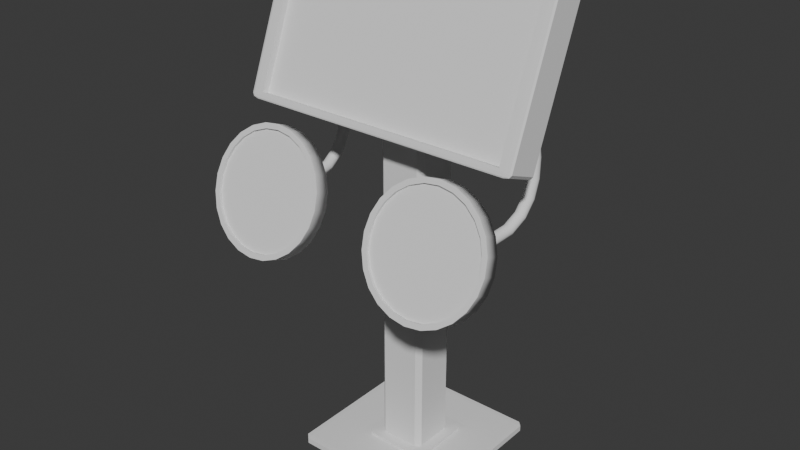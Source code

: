 # Source: ButtonHolder.blend  (saved by Blender 4.2.66; exported with 4.5.12 LTS)
import bpy
from mathutils import Matrix  # noqa: F401  (used for matrix-valued properties, if any)

bpy.ops.wm.read_factory_settings(use_empty=True)
scene = bpy.context.scene
scene.name = 'Scene'

# ---- collections
col_collection = bpy.data.collections.new('Collection'); scene.collection.children.link(col_collection)

# ---- world
world_world = bpy.data.worlds.new('World'); scene.world = world_world
world_world.use_nodes = True; world_world.node_tree.nodes.clear()
_N = world_world.node_tree.nodes; _L = world_world.node_tree.links
n0 = _N.new('ShaderNodeOutputWorld'); n0.name = 'World Output'; n0.location = (300, 300)
n1 = _N.new('ShaderNodeBackground'); n1.name = 'Background'; n1.location = (10, 300)
n1.inputs[0].default_value = (0.05088, 0.05088, 0.05088, 1.0)
_L.new(n1.outputs[0], n0.inputs[0])
n0.is_active_output = True
world_world.color = (0.05088, 0.05088, 0.05088)
world_world.sun_shadow_jitter_overblur = 0.0

# ---- meshes
me_cube_001 = bpy.data.meshes.new('Cube.001')
me_cube_001.from_pydata([(-0.1721, -0.1721, 0.0005493), (-0.1721, -0.1835, 0.0009977), (-0.1835, -0.1721, 0.0009977), (-0.07827, -0.06684, 0.01539), (-0.08971, -0.08971, 0.01494), (-0.06684, -0.07827, 0.01539), (-0.1721, 0.1721, 0.0005493), (-0.1835, 0.1721, 0.0009977), (-0.1721, 0.1835, 0.0009977), (-0.07827, 0.06684, 0.01539), (-0.06684, 0.07827, 0.01539), (-0.08971, 0.08971, 0.01494), (0.1721, -0.1721, 0.0005493), (0.1835, -0.1721, 0.0009977), (0.1721, -0.1835, 0.0009977), (0.07827, -0.06684, 0.01539), (0.06684, -0.07827, 0.01539), (0.08971, -0.08971, 0.01494), (0.1721, 0.1721, 0.0005493), (0.1721, 0.1835, 0.0009977), (0.1835, 0.1721, 0.0009977), (0.06684, 0.07827, 0.01539), (0.07827, 0.06684, 0.01539), (0.08971, 0.08971, 0.01494), (-0.1721, -0.1835, 0.01449), (-0.1721, -0.1721, 0.01494), (-0.1835, -0.1721, 0.01449), (-0.1721, 0.1721, 0.01494), (-0.1721, 0.1835, 0.01449), (-0.1835, 0.1721, 0.01449), (0.1721, 0.1721, 0.01494), (0.1835, 0.1721, 0.01449), (0.1721, 0.1835, 0.01449), (0.1721, -0.1721, 0.01494), (0.1721, -0.1835, 0.01449), (0.1835, -0.1721, 0.01449), (-0.0554, -0.04396, 0.02243), (-0.06684, -0.06684, 0.02198), (-0.04396, -0.0554, 0.02243), (-0.0554, 0.04396, 0.02243), (-0.04396, 0.0554, 0.02243), (-0.06684, 0.06684, 0.02198), (0.04396, 0.0554, 0.02243), (0.0554, 0.04396, 0.02243), (0.06684, 0.06684, 0.02198), (0.0554, -0.04396, 0.02243), (0.04396, -0.0554, 0.02243), (0.06684, -0.06684, 0.02198), (-0.07827, -0.06684, 0.02153), (-0.06684, -0.07827, 0.02153), (-0.06684, -0.06684, 0.02198), (-0.06684, 0.06684, 0.02198), (-0.06684, 0.07827, 0.02153), (-0.07827, 0.06684, 0.02153), (0.06684, 0.06684, 0.02198), (0.07827, 0.06684, 0.02153), (0.06684, 0.07827, 0.02153), (0.06684, -0.06684, 0.02198), (0.06684, -0.07827, 0.02153), (0.07827, -0.06684, 0.02153), (-0.0554, -0.04396, 0.8762), (-0.04396, -0.0554, 0.8762), (-0.04396, -0.04396, 0.8767), (-0.0554, 0.04396, 0.8762), (-0.04396, 0.04396, 0.8767), (-0.04396, 0.0554, 0.8762), (0.04396, 0.0554, 0.8762), (0.04396, 0.04396, 0.8767), (0.0554, 0.04396, 0.8762), (0.0554, -0.04396, 0.8762), (0.04396, -0.04396, 0.8767), (0.04396, -0.0554, 0.8762), (-0.3155, -0.1455, 0.8137), (-0.3035, -0.1415, 0.8294), (-0.3321, -0.1421, 0.8223), (-0.3155, -0.1458, 0.8167), (-0.3251, -0.1452, 0.8177), (-0.3273, -0.1434, 0.8229), (-0.3273, -0.1445, 0.8162), (-0.3035, -0.01578, 1.147), (-0.3155, -0.008002, 1.161), (-0.3321, -0.01144, 1.152), (-0.3155, -0.01031, 1.159), (-0.3251, -0.01052, 1.158), (-0.3273, -0.009009, 1.159), (-0.3273, -0.01274, 1.153), (-0.1865, -0.03837, 0.8285), (-0.1699, -0.04181, 0.8198), (-0.1795, -0.047, 0.8166), (-0.1991, -0.04251, 0.8269), (-0.1816, -0.04081, 0.8223), (-0.1849, -0.04288, 0.822), (-0.1747, -0.04408, 0.8192), (-0.1908, -0.04483, 0.8206), (-0.1902, -0.04058, 0.8277), (-0.1865, 0.03198, 1.006), (-0.1991, 0.03108, 1.013), (-0.177, 0.03563, 1.024), (-0.1699, 0.03542, 1.015), (-0.1902, 0.0314, 1.01), (-0.1844, 0.03359, 1.015), (-0.1891, 0.03381, 1.018), (-0.1734, 0.03473, 1.018), (-0.1816, 0.03442, 1.012), (0.3155, -0.1455, 0.8137), (0.3321, -0.1421, 0.8223), (0.3035, -0.1415, 0.8294), (0.3273, -0.1445, 0.8162), (0.3251, -0.1452, 0.8177), (0.3273, -0.1434, 0.8229), (0.3155, -0.1458, 0.8167), (0.3155, -0.008002, 1.161), (0.3035, -0.01578, 1.147), (0.3321, -0.01144, 1.152), (0.3155, -0.01031, 1.159), (0.3251, -0.01052, 1.158), (0.3273, -0.01274, 1.153), (0.3273, -0.009009, 1.159), (0.1699, -0.04181, 0.8198), (0.1865, -0.03837, 0.8285), (0.1991, -0.04251, 0.8269), (0.1795, -0.047, 0.8166), (0.1816, -0.04081, 0.8223), (0.1849, -0.04288, 0.822), (0.1902, -0.04058, 0.8277), (0.1908, -0.04483, 0.8206), (0.1747, -0.04408, 0.8192), (0.1699, 0.03542, 1.015), (0.177, 0.03563, 1.024), (0.1991, 0.03108, 1.013), (0.1865, 0.03198, 1.006), (0.1734, 0.03473, 1.018), (0.1844, 0.03359, 1.015), (0.1891, 0.03381, 1.018), (0.1902, 0.0314, 1.01), (0.1816, 0.03442, 1.012), (-0.3155, 0.06193, 1.133), (-0.3031, 0.06174, 1.125), (-0.3196, 0.05604, 1.11), (-0.3321, 0.05849, 1.125), (-0.3093, 0.06263, 1.131), (-0.323, 0.06114, 1.127), (-0.3124, 0.05934, 1.118), (-0.3284, 0.05739, 1.117), (-0.3273, 0.06092, 1.131), (-0.3155, -0.07562, 0.786), (-0.3321, -0.07218, 0.7947), (-0.3196, -0.06747, 0.7977), (-0.2925, -0.0704, 0.7892), (-0.3273, -0.07461, 0.7885), (-0.3213, -0.07228, 0.7893), (-0.3284, -0.06969, 0.7961), (-0.3075, -0.06901, 0.7923), (-0.304, -0.07333, 0.7866), (0.2925, -0.0704, 0.7892), (0.3196, -0.06747, 0.7977), (0.3321, -0.07218, 0.7947), (0.3155, -0.07562, 0.786), (0.3075, -0.06901, 0.7923), (0.3213, -0.07228, 0.7893), (0.3284, -0.06969, 0.7961), (0.3273, -0.07461, 0.7885), (0.304, -0.07333, 0.7866), (0.3031, 0.06174, 1.125), (0.3155, 0.06193, 1.133), (0.3321, 0.05849, 1.125), (0.3196, 0.05604, 1.11), (0.3093, 0.06263, 1.131), (0.323, 0.06114, 1.127), (0.3273, 0.06092, 1.131), (0.3284, 0.05739, 1.117), (0.3124, 0.05934, 1.118), (-0.1865, 0.1505, 0.9534), (-0.1699, 0.154, 0.9621), (-0.1699, 0.1523, 0.9526), (-0.1816, 0.153, 0.9595), (-0.1795, 0.1536, 0.9579), (-0.1699, 0.1542, 0.959), (-0.1816, 0.1518, 0.9528), (-0.1865, 0.08017, 0.7757), (-0.1699, 0.08198, 0.7749), (-0.1699, 0.07673, 0.767), (-0.1816, 0.08145, 0.7751), (-0.1795, 0.07923, 0.7702), (-0.1699, 0.07902, 0.769), (-0.1816, 0.07774, 0.7696), (0.1699, 0.07673, 0.767), (0.1699, 0.08198, 0.7749), (0.1865, 0.08017, 0.7757), (0.1699, 0.07902, 0.769), (0.1795, 0.07923, 0.7702), (0.1816, 0.08145, 0.7751), (0.1816, 0.07774, 0.7696), (0.1699, 0.154, 0.9621), (0.1865, 0.1505, 0.9534), (0.1699, 0.1523, 0.9526), (0.1816, 0.153, 0.9595), (0.1795, 0.1536, 0.9579), (0.1816, 0.1518, 0.9528), (0.1699, 0.1542, 0.959), (-0.3155, -0.1439, 0.8231), (-0.3155, -0.01328, 1.153), (0.3155, -0.01328, 1.153), (0.3155, -0.1439, 0.8231), (-0.3035, -0.1258, 0.8232), (-0.3035, -9.529e-05, 1.141), (0.3035, -9.529e-05, 1.141), (0.3035, -0.1258, 0.8232), (0.2083, -0.1585, 0.7839), (0.1714, -0.1603, 0.7794), (0.1369, -0.1654, 0.7661), (0.1073, -0.1737, 0.7449), (0.08465, -0.1844, 0.7174), (0.07039, -0.1969, 0.6853), (0.06552, -0.2103, 0.6508), (0.07039, -0.2237, 0.6164), (0.08465, -0.2362, 0.5843), (0.1073, -0.247, 0.5568), (0.1369, -0.2552, 0.5356), (0.1714, -0.2604, 0.5223), (0.2083, -0.2622, 0.5178), (0.2453, -0.2604, 0.5223), (0.2797, -0.2552, 0.5356), (0.3093, -0.247, 0.5568), (0.332, -0.2362, 0.5843), (0.3462, -0.2237, 0.6164), (0.3511, -0.2103, 0.6508), (0.3462, -0.1969, 0.6853), (0.332, -0.1844, 0.7174), (0.3093, -0.1737, 0.7449), (0.2797, -0.1654, 0.7661), (0.2453, -0.1603, 0.7794), (0.2083, -0.1939, 0.7847), (0.1745, -0.1955, 0.7805), (0.143, -0.2002, 0.7684), (0.1159, -0.2078, 0.749), (0.09515, -0.2176, 0.7238), (0.08209, -0.229, 0.6944), (0.07764, -0.2413, 0.6629), (0.08209, -0.2536, 0.6314), (0.09515, -0.265, 0.602), (0.1159, -0.2749, 0.5768), (0.143, -0.2824, 0.5575), (0.1745, -0.2871, 0.5453), (0.2083, -0.2888, 0.5412), (0.2421, -0.2871, 0.5453), (0.2736, -0.2824, 0.5575), (0.3007, -0.2749, 0.5768), (0.3215, -0.265, 0.602), (0.3345, -0.2536, 0.6314), (0.339, -0.2413, 0.6629), (0.3345, -0.229, 0.6944), (0.3215, -0.2176, 0.7238), (0.3007, -0.2078, 0.749), (0.2736, -0.2002, 0.7684), (0.2421, -0.1955, 0.7805), (0.1714, -0.1913, 0.7914), (0.2083, -0.1895, 0.796), (0.1369, -0.1964, 0.7781), (0.1073, -0.2047, 0.757), (0.08465, -0.2154, 0.7294), (0.07039, -0.2279, 0.6974), (0.06552, -0.2413, 0.6629), (0.07039, -0.2547, 0.6285), (0.08465, -0.2672, 0.5964), (0.1073, -0.278, 0.5688), (0.1369, -0.2862, 0.5477), (0.1714, -0.2914, 0.5344), (0.2083, -0.2932, 0.5299), (0.2453, -0.2914, 0.5344), (0.2797, -0.2862, 0.5477), (0.3093, -0.278, 0.5688), (0.332, -0.2672, 0.5964), (0.3462, -0.2547, 0.6285), (0.3511, -0.2413, 0.6629), (0.3462, -0.2279, 0.6974), (0.332, -0.2154, 0.7294), (0.3093, -0.2047, 0.757), (0.2797, -0.1964, 0.7781), (0.2453, -0.1913, 0.7914), (0.1745, -0.1896, 0.7782), (0.2083, -0.1879, 0.7824), (0.143, -0.1943, 0.766), (0.1159, -0.2018, 0.7467), (0.09515, -0.2117, 0.7215), (0.08209, -0.2231, 0.6921), (0.07764, -0.2354, 0.6606), (0.08209, -0.2476, 0.6291), (0.09515, -0.2591, 0.5997), (0.1159, -0.2689, 0.5745), (0.143, -0.2764, 0.5552), (0.1745, -0.2812, 0.543), (0.2083, -0.2828, 0.5388), (0.2421, -0.2812, 0.543), (0.2736, -0.2764, 0.5552), (0.3007, -0.2689, 0.5745), (0.3215, -0.2591, 0.5997), (0.3345, -0.2476, 0.6291), (0.339, -0.2354, 0.6606), (0.3345, -0.2231, 0.6921), (0.3215, -0.2117, 0.7215), (0.3007, -0.2018, 0.7467), (0.2736, -0.1943, 0.766), (0.2421, -0.1896, 0.7782), (-0.2083, -0.1585, 0.7839), (-0.1714, -0.1603, 0.7794), (-0.1369, -0.1654, 0.7661), (-0.1073, -0.1737, 0.7449), (-0.08465, -0.1844, 0.7174), (-0.07039, -0.1969, 0.6853), (-0.06552, -0.2103, 0.6508), (-0.07039, -0.2237, 0.6164), (-0.08465, -0.2362, 0.5843), (-0.1073, -0.247, 0.5568), (-0.1369, -0.2552, 0.5356), (-0.1714, -0.2604, 0.5223), (-0.2083, -0.2622, 0.5178), (-0.2453, -0.2604, 0.5223), (-0.2797, -0.2552, 0.5356), (-0.3093, -0.247, 0.5568), (-0.332, -0.2362, 0.5843), (-0.3462, -0.2237, 0.6164), (-0.3511, -0.2103, 0.6508), (-0.3462, -0.1969, 0.6853), (-0.332, -0.1844, 0.7174), (-0.3093, -0.1737, 0.7449), (-0.2797, -0.1654, 0.7661), (-0.2453, -0.1603, 0.7794), (-0.2083, -0.1939, 0.7847), (-0.1745, -0.1955, 0.7805), (-0.143, -0.2002, 0.7684), (-0.1159, -0.2078, 0.749), (-0.09515, -0.2176, 0.7238), (-0.08209, -0.229, 0.6944), (-0.07764, -0.2413, 0.6629), (-0.08209, -0.2536, 0.6314), (-0.09515, -0.265, 0.602), (-0.1159, -0.2749, 0.5768), (-0.143, -0.2824, 0.5575), (-0.1745, -0.2871, 0.5453), (-0.2083, -0.2888, 0.5412), (-0.2421, -0.2871, 0.5453), (-0.2736, -0.2824, 0.5575), (-0.3007, -0.2749, 0.5768), (-0.3215, -0.265, 0.602), (-0.3345, -0.2536, 0.6314), (-0.339, -0.2413, 0.6629), (-0.3345, -0.229, 0.6944), (-0.3215, -0.2176, 0.7238), (-0.3007, -0.2078, 0.749), (-0.2736, -0.2002, 0.7684), (-0.2421, -0.1955, 0.7805), (-0.1714, -0.1913, 0.7914), (-0.2083, -0.1895, 0.796), (-0.1369, -0.1964, 0.7781), (-0.1073, -0.2047, 0.757), (-0.08465, -0.2154, 0.7294), (-0.07039, -0.2279, 0.6974), (-0.06552, -0.2413, 0.6629), (-0.07039, -0.2547, 0.6285), (-0.08465, -0.2672, 0.5964), (-0.1073, -0.278, 0.5688), (-0.1369, -0.2862, 0.5477), (-0.1714, -0.2914, 0.5344), (-0.2083, -0.2932, 0.5299), (-0.2453, -0.2914, 0.5344), (-0.2797, -0.2862, 0.5477), (-0.3093, -0.278, 0.5688), (-0.332, -0.2672, 0.5964), (-0.3462, -0.2547, 0.6285), (-0.3511, -0.2413, 0.6629), (-0.3462, -0.2279, 0.6974), (-0.332, -0.2154, 0.7294), (-0.3093, -0.2047, 0.757), (-0.2797, -0.1964, 0.7781), (-0.2453, -0.1913, 0.7914), (-0.1745, -0.1896, 0.7782), (-0.2083, -0.1879, 0.7824), (-0.143, -0.1943, 0.766), (-0.1159, -0.2018, 0.7467), (-0.09515, -0.2117, 0.7215), (-0.08209, -0.2231, 0.6921), (-0.07764, -0.2354, 0.6606), (-0.08209, -0.2476, 0.6291), (-0.09515, -0.2591, 0.5997), (-0.1159, -0.2689, 0.5745), (-0.143, -0.2764, 0.5552), (-0.1745, -0.2812, 0.543), (-0.2083, -0.2828, 0.5388), (-0.2421, -0.2812, 0.543), (-0.2736, -0.2764, 0.5552), (-0.3007, -0.2689, 0.5745), (-0.3215, -0.2591, 0.5997), (-0.3345, -0.2476, 0.6291), (-0.339, -0.2354, 0.6606), (-0.3345, -0.2231, 0.6921), (-0.3215, -0.2117, 0.7215), (-0.3007, -0.2018, 0.7467), (-0.2736, -0.1943, 0.766), (-0.2421, -0.1896, 0.7782), (0.1796, 0.06795, 0.9104), (0.1781, 0.0634, 0.9152), (0.1765, 0.05706, 0.9169), (0.1754, 0.05064, 0.9152), (0.1749, 0.04585, 0.9104), (0.1753, 0.04397, 0.904), (0.1765, 0.04552, 0.8975), (0.178, 0.05007, 0.8928), (0.1796, 0.05641, 0.891), (0.1807, 0.06283, 0.8928), (0.1812, 0.06762, 0.8975), (0.1807, 0.06949, 0.904), (0.2049, 0.06511, 0.9046), (0.2071, 0.06009, 0.9085), (0.2077, 0.05349, 0.9098), (0.2065, 0.04707, 0.9081), (0.2038, 0.04256, 0.9038), (0.2004, 0.04117, 0.8981), (0.1972, 0.04326, 0.8926), (0.195, 0.04828, 0.8886), (0.1944, 0.05489, 0.8874), (0.1956, 0.06131, 0.8891), (0.1983, 0.06582, 0.8933), (0.2017, 0.06721, 0.899), (0.2245, 0.06683, 0.883), (0.2286, 0.06188, 0.8851), (0.2301, 0.05532, 0.8855), (0.2287, 0.04889, 0.8839), (0.2247, 0.04433, 0.8809), (0.2193, 0.04285, 0.8773), (0.2137, 0.04485, 0.8739), (0.2097, 0.04979, 0.8718), (0.2081, 0.05636, 0.8714), (0.2095, 0.06278, 0.873), (0.2135, 0.06735, 0.876), (0.219, 0.06883, 0.8796), (0.2387, 0.07044, 0.8504), (0.2433, 0.06559, 0.8515), (0.245, 0.05906, 0.8514), (0.2434, 0.0526, 0.8503), (0.239, 0.04793, 0.8484), (0.2328, 0.04632, 0.8461), (0.2266, 0.04818, 0.8442), (0.222, 0.05303, 0.8431), (0.2203, 0.05956, 0.8431), (0.2219, 0.06602, 0.8443), (0.2264, 0.07068, 0.8462), (0.2325, 0.0723, 0.8484), (0.2486, 0.07344, 0.8104), (0.2533, 0.06862, 0.8111), (0.255, 0.06208, 0.8112), (0.2532, 0.05558, 0.8106), (0.2485, 0.05086, 0.8096), (0.2421, 0.04919, 0.8083), (0.2357, 0.051, 0.8071), (0.231, 0.05582, 0.8064), (0.2294, 0.06236, 0.8063), (0.2311, 0.06886, 0.8069), (0.2358, 0.07358, 0.8079), (0.2422, 0.07526, 0.8092), (0.2547, 0.07339, 0.7665), (0.2594, 0.06857, 0.7673), (0.261, 0.06204, 0.7678), (0.2592, 0.05555, 0.7681), (0.2543, 0.05085, 0.7679), (0.2478, 0.04918, 0.7673), (0.2413, 0.051, 0.7666), (0.2367, 0.05582, 0.7658), (0.2351, 0.06235, 0.7652), (0.2369, 0.06884, 0.765), (0.2418, 0.07355, 0.7652), (0.2483, 0.07521, 0.7657), (0.2576, 0.06773, 0.722), (0.2622, 0.06297, 0.7232), (0.2638, 0.05658, 0.7248), (0.2618, 0.05026, 0.7261), (0.2569, 0.04571, 0.727), (0.2504, 0.04415, 0.7272), (0.2439, 0.04599, 0.7265), (0.2393, 0.05074, 0.7253), (0.2377, 0.05713, 0.7238), (0.2396, 0.06345, 0.7224), (0.2446, 0.068, 0.7215), (0.2511, 0.06957, 0.7214), (0.2576, 0.05357, 0.6803), (0.2622, 0.04915, 0.6825), (0.2637, 0.0433, 0.6855), (0.2618, 0.0376, 0.6885), (0.2569, 0.03356, 0.6908), (0.2503, 0.03227, 0.6917), (0.2439, 0.03408, 0.691), (0.2392, 0.0385, 0.6888), (0.2377, 0.04434, 0.6858), (0.2396, 0.05005, 0.6828), (0.2445, 0.05409, 0.6805), (0.2511, 0.05538, 0.6796), (0.255, 0.02778, 0.6456), (0.2597, 0.02429, 0.649), (0.2614, 0.01985, 0.6538), (0.2596, 0.01563, 0.6587), (0.2548, 0.01278, 0.6625), (0.2483, 0.01206, 0.6641), (0.2418, 0.01366, 0.6632), (0.2371, 0.01715, 0.6598), (0.2354, 0.02159, 0.655), (0.2372, 0.02581, 0.6501), (0.242, 0.02866, 0.6463), (0.2485, 0.02938, 0.6446), (0.2504, -0.0119, 0.623), (0.2553, -0.01384, 0.6272), (0.2572, -0.01604, 0.6333), (0.2557, -0.01791, 0.6396), (0.2511, -0.01896, 0.6444), (0.2446, -0.01891, 0.6465), (0.2381, -0.01776, 0.6453), (0.2332, -0.01582, 0.641), (0.2313, -0.01363, 0.6349), (0.2328, -0.01175, 0.6286), (0.2374, -0.0107, 0.6238), (0.2438, -0.01075, 0.6217), (0.2444, -0.06624, 0.6168), (0.2494, -0.0666, 0.6213), (0.2516, -0.06658, 0.6277), (0.2503, -0.0662, 0.6343), (0.2459, -0.06555, 0.6394), (0.2396, -0.06481, 0.6415), (0.233, -0.06417, 0.6402), (0.2279, -0.06382, 0.6358), (0.2257, -0.06384, 0.6294), (0.227, -0.06422, 0.6227), (0.2314, -0.06487, 0.6177), (0.2378, -0.06561, 0.6155), (0.2376, -0.1365, 0.63), (0.2428, -0.1358, 0.6343), (0.2451, -0.1342, 0.6404), (0.2439, -0.1322, 0.6468), (0.2396, -0.1304, 0.6517), (0.2333, -0.1293, 0.6538), (0.2267, -0.129, 0.6525), (0.2215, -0.1298, 0.6482), (0.2192, -0.1314, 0.6421), (0.2203, -0.1333, 0.6357), (0.2246, -0.1352, 0.6309), (0.231, -0.1363, 0.6288), (0.2304, -0.2254, 0.6655), (0.2356, -0.2239, 0.6694), (0.2381, -0.2213, 0.6752), (0.237, -0.2184, 0.6812), (0.2328, -0.2158, 0.6858), (0.2265, -0.2144, 0.6878), (0.2198, -0.2145, 0.6866), (0.2146, -0.216, 0.6826), (0.2122, -0.2186, 0.6769), (0.2132, -0.2216, 0.6709), (0.2175, -0.2241, 0.6663), (0.2238, -0.2255, 0.6643), (-0.1796, 0.06795, 0.9104), (-0.1781, 0.0634, 0.9152), (-0.1765, 0.05706, 0.9169), (-0.1754, 0.05064, 0.9152), (-0.1749, 0.04585, 0.9104), (-0.1753, 0.04397, 0.904), (-0.1765, 0.04552, 0.8975), (-0.178, 0.05007, 0.8928), (-0.1796, 0.05641, 0.891), (-0.1807, 0.06283, 0.8928), (-0.1812, 0.06762, 0.8975), (-0.1807, 0.06949, 0.904), (-0.2049, 0.06511, 0.9046), (-0.2071, 0.06009, 0.9085), (-0.2077, 0.05349, 0.9098), (-0.2065, 0.04707, 0.9081), (-0.2038, 0.04256, 0.9038), (-0.2004, 0.04117, 0.8981), (-0.1972, 0.04326, 0.8926), (-0.195, 0.04828, 0.8886), (-0.1944, 0.05489, 0.8874), (-0.1956, 0.06131, 0.8891), (-0.1983, 0.06582, 0.8933), (-0.2017, 0.06721, 0.899), (-0.2245, 0.06683, 0.883), (-0.2286, 0.06188, 0.8851), (-0.2301, 0.05532, 0.8855), (-0.2287, 0.04889, 0.8839), (-0.2247, 0.04433, 0.8809), (-0.2193, 0.04285, 0.8773), (-0.2137, 0.04485, 0.8739), (-0.2097, 0.04979, 0.8718), (-0.2081, 0.05636, 0.8714), (-0.2095, 0.06278, 0.873), (-0.2135, 0.06735, 0.876), (-0.219, 0.06883, 0.8796), (-0.2387, 0.07044, 0.8504), (-0.2433, 0.06559, 0.8515), (-0.245, 0.05906, 0.8514), (-0.2434, 0.0526, 0.8503), (-0.239, 0.04793, 0.8484), (-0.2328, 0.04632, 0.8461), (-0.2266, 0.04818, 0.8442), (-0.222, 0.05303, 0.8431), (-0.2203, 0.05956, 0.8431), (-0.2219, 0.06602, 0.8443), (-0.2264, 0.07068, 0.8462), (-0.2325, 0.0723, 0.8484), (-0.2486, 0.07344, 0.8104), (-0.2533, 0.06862, 0.8111), (-0.255, 0.06208, 0.8112), (-0.2532, 0.05558, 0.8106), (-0.2485, 0.05086, 0.8096), (-0.2421, 0.04919, 0.8083), (-0.2357, 0.051, 0.8071), (-0.231, 0.05582, 0.8064), (-0.2294, 0.06236, 0.8063), (-0.2311, 0.06886, 0.8069), (-0.2358, 0.07358, 0.8079), (-0.2422, 0.07526, 0.8092), (-0.2547, 0.07339, 0.7665), (-0.2594, 0.06857, 0.7673), (-0.261, 0.06204, 0.7678), (-0.2592, 0.05555, 0.7681), (-0.2543, 0.05085, 0.7679), (-0.2478, 0.04918, 0.7673), (-0.2413, 0.051, 0.7666), (-0.2367, 0.05582, 0.7658), (-0.2351, 0.06235, 0.7652), (-0.2369, 0.06884, 0.765), (-0.2418, 0.07355, 0.7652), (-0.2483, 0.07521, 0.7657), (-0.2576, 0.06773, 0.722), (-0.2622, 0.06297, 0.7232), (-0.2638, 0.05658, 0.7248), (-0.2618, 0.05026, 0.7261), (-0.2569, 0.04571, 0.727), (-0.2504, 0.04415, 0.7272), (-0.2439, 0.04599, 0.7265), (-0.2393, 0.05074, 0.7253), (-0.2377, 0.05713, 0.7238), (-0.2396, 0.06345, 0.7224), (-0.2446, 0.068, 0.7215), (-0.2511, 0.06957, 0.7214), (-0.2576, 0.05357, 0.6803), (-0.2622, 0.04915, 0.6825), (-0.2637, 0.0433, 0.6855), (-0.2618, 0.0376, 0.6885), (-0.2569, 0.03356, 0.6908), (-0.2503, 0.03227, 0.6917), (-0.2439, 0.03408, 0.691), (-0.2392, 0.0385, 0.6888), (-0.2377, 0.04434, 0.6858), (-0.2396, 0.05005, 0.6828), (-0.2445, 0.05409, 0.6805), (-0.2511, 0.05538, 0.6796), (-0.255, 0.02778, 0.6456), (-0.2597, 0.02429, 0.649), (-0.2614, 0.01985, 0.6538), (-0.2596, 0.01563, 0.6587), (-0.2548, 0.01278, 0.6625), (-0.2483, 0.01206, 0.6641), (-0.2418, 0.01366, 0.6632), (-0.2371, 0.01715, 0.6598), (-0.2354, 0.02159, 0.655), (-0.2372, 0.02581, 0.6501), (-0.242, 0.02866, 0.6463), (-0.2485, 0.02938, 0.6446), (-0.2504, -0.0119, 0.623), (-0.2553, -0.01384, 0.6272), (-0.2572, -0.01604, 0.6333), (-0.2557, -0.01791, 0.6396), (-0.2511, -0.01896, 0.6444), (-0.2446, -0.01891, 0.6465), (-0.2381, -0.01776, 0.6453), (-0.2332, -0.01582, 0.641), (-0.2313, -0.01363, 0.6349), (-0.2328, -0.01175, 0.6286), (-0.2374, -0.0107, 0.6238), (-0.2438, -0.01075, 0.6217), (-0.2444, -0.06624, 0.6168), (-0.2494, -0.0666, 0.6213), (-0.2516, -0.06658, 0.6277), (-0.2503, -0.0662, 0.6343), (-0.2459, -0.06555, 0.6394), (-0.2396, -0.06481, 0.6415), (-0.233, -0.06417, 0.6402), (-0.2279, -0.06382, 0.6358), (-0.2257, -0.06384, 0.6294), (-0.227, -0.06422, 0.6227), (-0.2314, -0.06487, 0.6177), (-0.2378, -0.06561, 0.6155), (-0.2376, -0.1365, 0.63), (-0.2428, -0.1358, 0.6343), (-0.2451, -0.1342, 0.6404), (-0.2439, -0.1322, 0.6468), (-0.2396, -0.1304, 0.6517), (-0.2333, -0.1293, 0.6538), (-0.2267, -0.129, 0.6525), (-0.2215, -0.1298, 0.6482), (-0.2192, -0.1314, 0.6421), (-0.2203, -0.1333, 0.6357), (-0.2246, -0.1352, 0.6309), (-0.231, -0.1363, 0.6288), (-0.2304, -0.2254, 0.6655), (-0.2356, -0.2239, 0.6694), (-0.2381, -0.2213, 0.6752), (-0.237, -0.2184, 0.6812), (-0.2328, -0.2158, 0.6858), (-0.2265, -0.2144, 0.6878), (-0.2198, -0.2145, 0.6866), (-0.2146, -0.216, 0.6826), (-0.2122, -0.2186, 0.6769), (-0.2132, -0.2216, 0.6709), (-0.2175, -0.2241, 0.6663), (-0.2238, -0.2255, 0.6643)], [], [(14, 34, 24, 1), (21, 10, 52, 56), (15, 22, 55, 59), (9, 3, 48, 53), (2, 26, 29, 7), (17, 4, 25, 33), (5, 16, 58, 49), (20, 31, 35, 13), (37, 41, 51, 50), (8, 28, 32, 19), (42, 40, 65, 66), (11, 23, 30, 27), (23, 17, 33, 30), (4, 11, 27, 25), (38, 46, 71, 61), (45, 43, 68, 69), (67, 64, 62, 70), (39, 36, 60, 63), (47, 37, 50, 57), (41, 44, 54, 51), (44, 47, 57, 54), (0, 1, 2), (3, 4, 5), (6, 7, 8), (9, 10, 11), (12, 13, 14), (15, 16, 17), (18, 19, 20), (21, 22, 23), (24, 25, 26), (27, 28, 29), (30, 31, 32), (33, 34, 35), (36, 37, 38), (39, 40, 41), (42, 43, 44), (45, 46, 47), (48, 49, 50), (51, 52, 53), (54, 55, 56), (57, 58, 59), (60, 61, 62), (63, 64, 65), (66, 67, 68), (69, 70, 71), (6, 0, 2, 7), (1, 24, 26, 2), (25, 27, 29, 26), (28, 8, 7, 29), (18, 6, 8, 19), (27, 30, 32, 28), (31, 20, 19, 32), (12, 18, 20, 13), (30, 33, 35, 31), (34, 14, 13, 35), (0, 12, 14, 1), (33, 25, 24, 34), (3, 9, 11, 4), (10, 21, 23, 11), (22, 15, 17, 23), (16, 5, 4, 17), (50, 51, 53, 48), (51, 54, 56, 52), (54, 57, 59, 55), (57, 50, 49, 58), (15, 59, 58, 16), (48, 3, 5, 49), (9, 53, 52, 10), (55, 22, 21, 56), (36, 39, 41, 37), (40, 42, 44, 41), (43, 45, 47, 44), (46, 38, 37, 47), (62, 64, 63, 60), (64, 67, 66, 65), (67, 70, 69, 68), (70, 62, 61, 71), (38, 61, 60, 36), (65, 40, 39, 63), (45, 69, 71, 46), (68, 43, 42, 66), (6, 18, 12, 0), (112, 79, 205, 206), (180, 174, 195, 187), (120, 129, 166, 155), (164, 136, 80, 111), (74, 81, 139, 146), (86, 95, 172, 179), (118, 87, 181, 186), (96, 89, 147, 138), (156, 165, 113, 105), (130, 119, 188, 194), (98, 127, 193, 173), (128, 97, 137, 163), (88, 121, 154, 148), (72, 75, 76, 78), (200, 77, 76, 75), (74, 78, 76, 77), (201, 82, 83, 85), (80, 84, 83, 82), (81, 85, 83, 84), (86, 90, 91, 94), (87, 92, 91, 90), (88, 93, 91, 92), (89, 94, 91, 93), (95, 99, 100, 103), (96, 101, 100, 99), (97, 102, 100, 101), (98, 103, 100, 102), (104, 107, 108, 110), (105, 109, 108, 107), (203, 110, 108, 109), (111, 114, 115, 117), (202, 116, 115, 114), (113, 117, 115, 116), (118, 122, 123, 126), (119, 124, 123, 122), (120, 125, 123, 124), (121, 126, 123, 125), (127, 131, 132, 135), (128, 133, 132, 131), (129, 134, 132, 133), (130, 135, 132, 134), (136, 140, 141, 144), (137, 142, 141, 140), (138, 143, 141, 142), (139, 144, 141, 143), (145, 149, 150, 153), (146, 151, 150, 149), (147, 152, 150, 151), (148, 153, 150, 152), (154, 158, 159, 162), (155, 160, 159, 158), (156, 161, 159, 160), (157, 162, 159, 161), (163, 167, 168, 171), (164, 169, 168, 167), (165, 170, 168, 169), (166, 171, 168, 170), (172, 175, 176, 178), (173, 177, 176, 175), (174, 178, 176, 177), (179, 182, 183, 185), (180, 184, 183, 182), (181, 185, 183, 184), (186, 189, 190, 192), (187, 191, 190, 189), (188, 192, 190, 191), (193, 196, 197, 199), (194, 198, 197, 196), (195, 199, 197, 198), (145, 72, 78, 149), (149, 78, 74, 146), (200, 201, 85, 77), (77, 85, 81, 74), (80, 136, 144, 84), (84, 144, 139, 81), (138, 147, 151, 143), (143, 151, 146, 139), (157, 145, 153, 162), (162, 153, 148, 154), (136, 164, 167, 140), (140, 167, 163, 137), (165, 156, 160, 170), (170, 160, 155, 166), (104, 157, 161, 107), (107, 161, 156, 105), (164, 111, 117, 169), (169, 117, 113, 165), (202, 203, 109, 116), (116, 109, 105, 113), (72, 104, 110, 75), (75, 110, 203, 200), (111, 80, 82, 114), (114, 82, 201, 202), (95, 86, 94, 99), (99, 94, 89, 96), (121, 88, 92, 126), (126, 92, 87, 118), (97, 128, 131, 102), (102, 131, 127, 98), (129, 120, 124, 134), (134, 124, 119, 130), (137, 97, 101, 142), (142, 101, 96, 138), (88, 148, 152, 93), (93, 152, 147, 89), (120, 155, 158, 125), (125, 158, 154, 121), (166, 129, 133, 171), (171, 133, 128, 163), (174, 180, 182, 178), (178, 182, 179, 172), (186, 181, 184, 189), (189, 184, 180, 187), (173, 193, 199, 177), (177, 199, 195, 174), (194, 188, 191, 198), (198, 191, 187, 195), (118, 186, 192, 122), (122, 192, 188, 119), (193, 127, 135, 196), (196, 135, 130, 194), (86, 179, 185, 90), (90, 185, 181, 87), (172, 95, 103, 175), (175, 103, 98, 173), (145, 157, 104, 72), (73, 79, 201, 200), (112, 106, 203, 202), (106, 73, 200, 203), (79, 112, 202, 201), (207, 206, 205, 204), (106, 112, 206, 207), (73, 106, 207, 204), (79, 73, 204, 205), (220, 268, 267, 219), (213, 261, 260, 212), (228, 276, 275, 227), (221, 269, 268, 220), (214, 262, 261, 213), (229, 277, 276, 228), (222, 270, 269, 221), (215, 263, 262, 214), (230, 278, 277, 229), (223, 271, 270, 222), (216, 264, 263, 215), (231, 279, 278, 230), (209, 256, 257, 208), (224, 272, 271, 223), (217, 265, 264, 216), (208, 257, 279, 231), (210, 258, 256, 209), (225, 273, 272, 224), (218, 266, 265, 217), (211, 259, 258, 210), (226, 274, 273, 225), (219, 267, 266, 218), (212, 260, 259, 211), (227, 275, 274, 226), (237, 285, 284, 236), (232, 257, 256, 233), (233, 256, 258, 234), (234, 258, 259, 235), (235, 259, 260, 236), (236, 260, 261, 237), (237, 261, 262, 238), (238, 262, 263, 239), (239, 263, 264, 240), (240, 264, 265, 241), (241, 265, 266, 242), (242, 266, 267, 243), (243, 267, 268, 244), (244, 268, 269, 245), (245, 269, 270, 246), (246, 270, 271, 247), (247, 271, 272, 248), (248, 272, 273, 249), (249, 273, 274, 250), (250, 274, 275, 251), (251, 275, 276, 252), (252, 276, 277, 253), (253, 277, 278, 254), (254, 278, 279, 255), (255, 279, 257, 232), (280, 282, 283, 284, 285, 286, 287, 288, 289, 290, 291, 292, 293, 294, 295, 296, 297, 298, 299, 300, 301, 302, 303, 281), (252, 300, 299, 251), (245, 293, 292, 244), (238, 286, 285, 237), (253, 301, 300, 252), (246, 294, 293, 245), (239, 287, 286, 238), (254, 302, 301, 253), (247, 295, 294, 246), (240, 288, 287, 239), (255, 303, 302, 254), (233, 280, 281, 232), (248, 296, 295, 247), (241, 289, 288, 240), (232, 281, 303, 255), (234, 282, 280, 233), (249, 297, 296, 248), (242, 290, 289, 241), (235, 283, 282, 234), (250, 298, 297, 249), (243, 291, 290, 242), (236, 284, 283, 235), (251, 299, 298, 250), (244, 292, 291, 243), (209, 208, 231, 230, 229, 228, 227, 226, 225, 224, 223, 222, 221, 220, 219, 218, 217, 216, 215, 214, 213, 212, 211, 210), (316, 315, 363, 364), (309, 308, 356, 357), (324, 323, 371, 372), (317, 316, 364, 365), (310, 309, 357, 358), (325, 324, 372, 373), (318, 317, 365, 366), (311, 310, 358, 359), (326, 325, 373, 374), (319, 318, 366, 367), (312, 311, 359, 360), (327, 326, 374, 375), (305, 304, 353, 352), (320, 319, 367, 368), (313, 312, 360, 361), (304, 327, 375, 353), (306, 305, 352, 354), (321, 320, 368, 369), (314, 313, 361, 362), (307, 306, 354, 355), (322, 321, 369, 370), (315, 314, 362, 363), (308, 307, 355, 356), (323, 322, 370, 371), (333, 332, 380, 381), (328, 329, 352, 353), (329, 330, 354, 352), (330, 331, 355, 354), (331, 332, 356, 355), (332, 333, 357, 356), (333, 334, 358, 357), (334, 335, 359, 358), (335, 336, 360, 359), (336, 337, 361, 360), (337, 338, 362, 361), (338, 339, 363, 362), (339, 340, 364, 363), (340, 341, 365, 364), (341, 342, 366, 365), (342, 343, 367, 366), (343, 344, 368, 367), (344, 345, 369, 368), (345, 346, 370, 369), (346, 347, 371, 370), (347, 348, 372, 371), (348, 349, 373, 372), (349, 350, 374, 373), (350, 351, 375, 374), (351, 328, 353, 375), (376, 377, 399, 398, 397, 396, 395, 394, 393, 392, 391, 390, 389, 388, 387, 386, 385, 384, 383, 382, 381, 380, 379, 378), (348, 347, 395, 396), (341, 340, 388, 389), (334, 333, 381, 382), (349, 348, 396, 397), (342, 341, 389, 390), (335, 334, 382, 383), (350, 349, 397, 398), (343, 342, 390, 391), (336, 335, 383, 384), (351, 350, 398, 399), (329, 328, 377, 376), (344, 343, 391, 392), (337, 336, 384, 385), (328, 351, 399, 377), (330, 329, 376, 378), (345, 344, 392, 393), (338, 337, 385, 386), (331, 330, 378, 379), (346, 345, 393, 394), (339, 338, 386, 387), (332, 331, 379, 380), (347, 346, 394, 395), (340, 339, 387, 388), (305, 306, 307, 308, 309, 310, 311, 312, 313, 314, 315, 316, 317, 318, 319, 320, 321, 322, 323, 324, 325, 326, 327, 304), (400, 412, 423, 411), (401, 413, 412, 400), (402, 414, 413, 401), (403, 415, 414, 402), (404, 416, 415, 403), (405, 417, 416, 404), (406, 418, 417, 405), (407, 419, 418, 406), (408, 420, 419, 407), (409, 421, 420, 408), (410, 422, 421, 409), (411, 423, 422, 410), (412, 424, 435, 423), (413, 425, 424, 412), (414, 426, 425, 413), (415, 427, 426, 414), (416, 428, 427, 415), (417, 429, 428, 416), (418, 430, 429, 417), (419, 431, 430, 418), (420, 432, 431, 419), (421, 433, 432, 420), (422, 434, 433, 421), (423, 435, 434, 422), (424, 436, 447, 435), (425, 437, 436, 424), (426, 438, 437, 425), (427, 439, 438, 426), (428, 440, 439, 427), (429, 441, 440, 428), (430, 442, 441, 429), (431, 443, 442, 430), (432, 444, 443, 431), (433, 445, 444, 432), (434, 446, 445, 433), (435, 447, 446, 434), (436, 448, 459, 447), (437, 449, 448, 436), (438, 450, 449, 437), (439, 451, 450, 438), (440, 452, 451, 439), (441, 453, 452, 440), (442, 454, 453, 441), (443, 455, 454, 442), (444, 456, 455, 443), (445, 457, 456, 444), (446, 458, 457, 445), (447, 459, 458, 446), (448, 460, 471, 459), (449, 461, 460, 448), (450, 462, 461, 449), (451, 463, 462, 450), (452, 464, 463, 451), (453, 465, 464, 452), (454, 466, 465, 453), (455, 467, 466, 454), (456, 468, 467, 455), (457, 469, 468, 456), (458, 470, 469, 457), (459, 471, 470, 458), (460, 472, 483, 471), (461, 473, 472, 460), (462, 474, 473, 461), (463, 475, 474, 462), (464, 476, 475, 463), (465, 477, 476, 464), (466, 478, 477, 465), (467, 479, 478, 466), (468, 480, 479, 467), (469, 481, 480, 468), (470, 482, 481, 469), (471, 483, 482, 470), (472, 484, 495, 483), (473, 485, 484, 472), (474, 486, 485, 473), (475, 487, 486, 474), (476, 488, 487, 475), (477, 489, 488, 476), (478, 490, 489, 477), (479, 491, 490, 478), (480, 492, 491, 479), (481, 493, 492, 480), (482, 494, 493, 481), (483, 495, 494, 482), (484, 496, 507, 495), (485, 497, 496, 484), (486, 498, 497, 485), (487, 499, 498, 486), (488, 500, 499, 487), (489, 501, 500, 488), (490, 502, 501, 489), (491, 503, 502, 490), (492, 504, 503, 491), (493, 505, 504, 492), (494, 506, 505, 493), (495, 507, 506, 494), (496, 508, 519, 507), (497, 509, 508, 496), (498, 510, 509, 497), (499, 511, 510, 498), (500, 512, 511, 499), (501, 513, 512, 500), (502, 514, 513, 501), (503, 515, 514, 502), (504, 516, 515, 503), (505, 517, 516, 504), (506, 518, 517, 505), (507, 519, 518, 506), (508, 520, 531, 519), (509, 521, 520, 508), (510, 522, 521, 509), (511, 523, 522, 510), (512, 524, 523, 511), (513, 525, 524, 512), (514, 526, 525, 513), (515, 527, 526, 514), (516, 528, 527, 515), (517, 529, 528, 516), (518, 530, 529, 517), (519, 531, 530, 518), (520, 532, 543, 531), (521, 533, 532, 520), (522, 534, 533, 521), (523, 535, 534, 522), (524, 536, 535, 523), (525, 537, 536, 524), (526, 538, 537, 525), (527, 539, 538, 526), (528, 540, 539, 527), (529, 541, 540, 528), (530, 542, 541, 529), (531, 543, 542, 530), (532, 544, 555, 543), (533, 545, 544, 532), (534, 546, 545, 533), (535, 547, 546, 534), (536, 548, 547, 535), (537, 549, 548, 536), (538, 550, 549, 537), (539, 551, 550, 538), (540, 552, 551, 539), (541, 553, 552, 540), (542, 554, 553, 541), (543, 555, 554, 542), (556, 567, 579, 568), (557, 556, 568, 569), (558, 557, 569, 570), (559, 558, 570, 571), (560, 559, 571, 572), (561, 560, 572, 573), (562, 561, 573, 574), (563, 562, 574, 575), (564, 563, 575, 576), (565, 564, 576, 577), (566, 565, 577, 578), (567, 566, 578, 579), (568, 579, 591, 580), (569, 568, 580, 581), (570, 569, 581, 582), (571, 570, 582, 583), (572, 571, 583, 584), (573, 572, 584, 585), (574, 573, 585, 586), (575, 574, 586, 587), (576, 575, 587, 588), (577, 576, 588, 589), (578, 577, 589, 590), (579, 578, 590, 591), (580, 591, 603, 592), (581, 580, 592, 593), (582, 581, 593, 594), (583, 582, 594, 595), (584, 583, 595, 596), (585, 584, 596, 597), (586, 585, 597, 598), (587, 586, 598, 599), (588, 587, 599, 600), (589, 588, 600, 601), (590, 589, 601, 602), (591, 590, 602, 603), (592, 603, 615, 604), (593, 592, 604, 605), (594, 593, 605, 606), (595, 594, 606, 607), (596, 595, 607, 608), (597, 596, 608, 609), (598, 597, 609, 610), (599, 598, 610, 611), (600, 599, 611, 612), (601, 600, 612, 613), (602, 601, 613, 614), (603, 602, 614, 615), (604, 615, 627, 616), (605, 604, 616, 617), (606, 605, 617, 618), (607, 606, 618, 619), (608, 607, 619, 620), (609, 608, 620, 621), (610, 609, 621, 622), (611, 610, 622, 623), (612, 611, 623, 624), (613, 612, 624, 625), (614, 613, 625, 626), (615, 614, 626, 627), (616, 627, 639, 628), (617, 616, 628, 629), (618, 617, 629, 630), (619, 618, 630, 631), (620, 619, 631, 632), (621, 620, 632, 633), (622, 621, 633, 634), (623, 622, 634, 635), (624, 623, 635, 636), (625, 624, 636, 637), (626, 625, 637, 638), (627, 626, 638, 639), (628, 639, 651, 640), (629, 628, 640, 641), (630, 629, 641, 642), (631, 630, 642, 643), (632, 631, 643, 644), (633, 632, 644, 645), (634, 633, 645, 646), (635, 634, 646, 647), (636, 635, 647, 648), (637, 636, 648, 649), (638, 637, 649, 650), (639, 638, 650, 651), (640, 651, 663, 652), (641, 640, 652, 653), (642, 641, 653, 654), (643, 642, 654, 655), (644, 643, 655, 656), (645, 644, 656, 657), (646, 645, 657, 658), (647, 646, 658, 659), (648, 647, 659, 660), (649, 648, 660, 661), (650, 649, 661, 662), (651, 650, 662, 663), (652, 663, 675, 664), (653, 652, 664, 665), (654, 653, 665, 666), (655, 654, 666, 667), (656, 655, 667, 668), (657, 656, 668, 669), (658, 657, 669, 670), (659, 658, 670, 671), (660, 659, 671, 672), (661, 660, 672, 673), (662, 661, 673, 674), (663, 662, 674, 675), (664, 675, 687, 676), (665, 664, 676, 677), (666, 665, 677, 678), (667, 666, 678, 679), (668, 667, 679, 680), (669, 668, 680, 681), (670, 669, 681, 682), (671, 670, 682, 683), (672, 671, 683, 684), (673, 672, 684, 685), (674, 673, 685, 686), (675, 674, 686, 687), (676, 687, 699, 688), (677, 676, 688, 689), (678, 677, 689, 690), (679, 678, 690, 691), (680, 679, 691, 692), (681, 680, 692, 693), (682, 681, 693, 694), (683, 682, 694, 695), (684, 683, 695, 696), (685, 684, 696, 697), (686, 685, 697, 698), (687, 686, 698, 699), (688, 699, 711, 700), (689, 688, 700, 701), (690, 689, 701, 702), (691, 690, 702, 703), (692, 691, 703, 704), (693, 692, 704, 705), (694, 693, 705, 706), (695, 694, 706, 707), (696, 695, 707, 708), (697, 696, 708, 709), (698, 697, 709, 710), (699, 698, 710, 711)])
me_cube_001.polygons.foreach_set('use_smooth', [0, 0, 0, 0, 0, 0, 0, 0, 0, 0, 0, 0, 0, 0, 0, 0, 0, 0, 0, 0, 0, 0, 0, 0, 0, 0, 0, 0, 0, 0, 0, 0, 0, 0, 0, 0, 0, 0, 0, 0, 0, 0, 0, 0, 0, 0, 0, 0, 0, 0, 0, 0, 0, 0, 0, 0, 0, 0, 0, 0, 0, 0, 0, 0, 0, 0, 0, 0, 0, 0, 0, 0, 0, 0, 0, 0, 0, 0, 0, 0, 0, 0, 0, 0, 0, 0, 0, 0, 0, 0, 0, 0, 0, 0, 0, 0, 0, 0, 0, 0, 0, 0, 0, 0, 0, 0, 0, 0, 0, 0, 0, 0, 0, 0, 0, 0, 0, 0, 0, 0, 0, 0, 0, 0, 0, 0, 0, 0, 0, 0, 0, 0, 0, 0, 0, 0, 0, 0, 0, 0, 0, 0, 0, 0, 0, 0, 0, 0, 0, 0, 0, 0, 0, 0, 0, 0, 0, 0, 0, 0, 0, 0, 0, 0, 0, 0, 0, 0, 0, 0, 0, 0, 0, 0, 0, 0, 0, 0, 0, 0, 0, 0, 0, 0, 0, 0, 0, 0, 0, 0, 0, 0, 0, 0, 0, 0, 0, 0, 0, 0, 0, 0, 0, 0, 0, 0, 0, 0, 0, 0, 0, 0, 0, 0, 0, 0, 1, 1, 1, 1, 1, 1, 1, 1, 1, 1, 1, 1, 1, 1, 1, 1, 1, 1, 1, 1, 1, 1, 1, 1, 1, 1, 1, 1, 1, 1, 1, 1, 1, 1, 1, 1, 1, 1, 1, 1, 1, 1, 1, 1, 1, 1, 1, 1, 1, 1, 1, 1, 1, 1, 1, 1, 1, 1, 1, 1, 1, 1, 1, 1, 1, 1, 1, 1, 1, 1, 1, 1, 1, 1, 1, 1, 1, 1, 1, 1, 1, 1, 1, 1, 1, 1, 1, 1, 1, 1, 1, 1, 1, 1, 1, 1, 1, 1, 1, 1, 1, 1, 1, 1, 1, 1, 1, 1, 1, 1, 1, 1, 1, 1, 1, 1, 1, 1, 1, 1, 1, 1, 1, 1, 1, 1, 1, 1, 1, 1, 1, 1, 1, 1, 1, 1, 1, 1, 1, 1, 1, 1, 1, 1, 1, 1, 1, 1, 1, 1, 1, 1, 1, 1, 1, 1, 1, 1, 1, 1, 1, 1, 1, 1, 1, 1, 1, 1, 1, 1, 1, 1, 1, 1, 1, 1, 1, 1, 1, 1, 1, 1, 1, 1, 1, 1, 1, 1, 1, 1, 1, 1, 1, 1, 1, 1, 1, 1, 1, 1, 1, 1, 1, 1, 1, 1, 1, 1, 1, 1, 1, 1, 1, 1, 1, 1, 1, 1, 1, 1, 1, 1, 1, 1, 1, 1, 1, 1, 1, 1, 1, 1, 1, 1, 1, 1, 1, 1, 1, 1, 1, 1, 1, 1, 1, 1, 1, 1, 1, 1, 1, 1, 1, 1, 1, 1, 1, 1, 1, 1, 1, 1, 1, 1, 1, 1, 1, 1, 1, 1, 1, 1, 1, 1, 1, 1, 1, 1, 1, 1, 1, 1, 1, 1, 1, 1, 1, 1, 1, 1, 1, 1, 1, 1, 1, 1, 1, 1, 1, 1, 1, 1, 1, 1, 1, 1, 1, 1, 1, 1, 1, 1, 1, 1, 1, 1, 1, 1, 1, 1, 1, 1, 1, 1, 1, 1, 1, 1, 1, 1, 1, 1, 1, 1, 1, 1, 1, 1, 1, 1, 1, 1, 1, 1, 1, 1, 1, 1, 1, 1, 1, 1, 1, 1, 1, 1, 1, 1, 1, 1, 1, 1, 1, 1, 1, 1, 1, 1, 1, 1, 1, 1, 1, 1, 1, 1, 1, 1, 1, 1, 1, 1, 1, 1, 1, 1, 1, 1, 1, 1, 1, 1, 1, 1, 1, 1, 1, 1, 1, 1, 1, 1, 1, 1, 1, 1, 1, 1, 1, 1, 1, 1, 1, 1, 1, 1, 1, 1, 1, 1, 1, 1, 1, 1, 1, 1, 1, 1, 1, 1, 1, 1, 1, 1, 1, 1])
_k = set([(232, 233), (232, 255), (233, 234), (234, 235), (235, 236), (236, 237), (237, 238), (238, 239), (239, 240), (240, 241), (241, 242), (242, 243), (243, 244), (244, 245), (245, 246), (246, 247), (247, 248), (248, 249), (249, 250), (250, 251), (251, 252), (252, 253), (253, 254), (254, 255), (256, 257), (256, 258), (257, 279), (258, 259), (259, 260), (260, 261), (261, 262), (262, 263), (263, 264), (264, 265), (265, 266), (266, 267), (267, 268), (268, 269), (269, 270), (270, 271), (271, 272), (272, 273), (273, 274), (274, 275), (275, 276), (276, 277), (277, 278), (278, 279), (280, 281), (280, 282), (281, 303), (282, 283), (283, 284), (284, 285), (285, 286), (286, 287), (287, 288), (288, 289), (289, 290), (290, 291), (291, 292), (292, 293), (293, 294), (294, 295), (295, 296), (296, 297), (297, 298), (298, 299), (299, 300), (300, 301), (301, 302), (302, 303), (328, 329), (328, 351), (329, 330), (330, 331), (331, 332), (332, 333), (333, 334), (334, 335), (335, 336), (336, 337), (337, 338), (338, 339), (339, 340), (340, 341), (341, 342), (342, 343), (343, 344), (344, 345), (345, 346), (346, 347), (347, 348), (348, 349), (349, 350), (350, 351), (352, 353), (352, 354), (353, 375), (354, 355), (355, 356), (356, 357), (357, 358), (358, 359), (359, 360), (360, 361), (361, 362), (362, 363), (363, 364), (364, 365), (365, 366), (366, 367), (367, 368), (368, 369), (369, 370), (370, 371), (371, 372), (372, 373), (373, 374), (374, 375), (376, 377), (376, 378), (377, 399), (378, 379), (379, 380), (380, 381), (381, 382), (382, 383), (383, 384), (384, 385), (385, 386), (386, 387), (387, 388), (388, 389), (389, 390), (390, 391), (391, 392), (392, 393), (393, 394), (394, 395), (395, 396), (396, 397), (397, 398), (398, 399)])
me_cube_001.attributes.new('sharp_edge', 'BOOLEAN', 'EDGE').data.foreach_set('value', [ (min(e.vertices), max(e.vertices)) in _k for e in me_cube_001.edges])
_uv = me_cube_001.uv_layers.new(name='UVMap')
_uv.uv.foreach_set('vector', [0.2557, 0.6562, 0.24, 0.6562, 0.24, 0.6406, 0.2557, 0.6406, 0.2688, 0.1783, 0.2628, 0.1783, 0.2628, 0.1712, 0.2688, 0.1712, 0.2694, 0.15, 0.2633, 0.15, 0.2633, 0.1429, 0.2694, 0.1429, 0.2688, 0.1644, 0.2628, 0.1644, 0.2628, 0.1573, 0.2688, 0.1573, 0.2395, 0.7032, 0.2395, 0.6875, 0.2551, 0.6875, 0.2551, 0.7032, 0.2432, 0.7382, 0.2432, 0.7464, 0.2395, 0.7501, 0.2395, 0.7345, 0.2699, 0.1351, 0.2638, 0.1351, 0.2638, 0.1279, 0.2699, 0.1279, 0.24, 0.7267, 0.24, 0.711, 0.2557, 0.711, 0.2557, 0.7267, 0.2628, 0.2762, 0.2628, 0.2762, 0.2628, 0.2762, 0.2628, 0.2762, 0.2551, 0.6797, 0.2395, 0.6797, 0.2395, 0.664, 0.2551, 0.664, 0.1168, 0.9956, 0.1128, 0.9956, 0.1128, 0.003376, 0.1168, 0.003376, 0.2514, 0.7464, 0.2514, 0.7382, 0.2551, 0.7345, 0.2551, 0.7501, 0.2514, 0.7382, 0.2432, 0.7382, 0.2395, 0.7345, 0.2551, 0.7345, 0.2432, 0.7464, 0.2514, 0.7464, 0.2551, 0.7501, 0.2395, 0.7501, 0.08245, 0.9961, 0.07845, 0.9961, 0.07845, 0.003899, 0.08245, 0.003899, 0.09478, 0.9961, 0.09077, 0.9961, 0.09077, 0.003897, 0.09478, 0.003897, 0.2668, 0.2304, 0.2628, 0.2304, 0.2628, 0.2264, 0.2668, 0.2264, 0.1055, 0.9961, 0.1015, 0.9961, 0.1015, 0.003897, 0.1055, 0.003897, 0.2628, 0.2762, 0.2628, 0.2762, 0.2628, 0.2762, 0.2628, 0.2762, 0.2628, 0.2762, 0.2628, 0.2762, 0.2628, 0.2762, 0.2628, 0.2762, 0.2628, 0.2762, 0.2628, 0.2762, 0.2628, 0.2762, 0.2628, 0.2762, 0.24, 0.7579, 0.2395, 0.7579, 0.24, 0.7574, 0.2442, 0.7459, 0.2432, 0.7464, 0.2437, 0.7454, 0.2557, 0.6797, 0.2551, 0.6802, 0.2551, 0.6797, 0.2503, 0.7459, 0.2509, 0.7454, 0.2514, 0.7464, 0.24, 0.7736, 0.24, 0.7741, 0.2395, 0.7736, 0.2442, 0.7387, 0.2437, 0.7393, 0.2432, 0.7382, 0.2557, 0.664, 0.2551, 0.664, 0.2551, 0.6635, 0.2509, 0.7393, 0.2503, 0.7387, 0.2514, 0.7382, 0.24, 0.6406, 0.2395, 0.6406, 0.24, 0.64, 0.2551, 0.687, 0.2557, 0.6875, 0.2551, 0.6875, 0.24, 0.7105, 0.24, 0.711, 0.2395, 0.711, 0.2395, 0.6562, 0.24, 0.6562, 0.24, 0.6568, 0.2638, 0.1906, 0.2628, 0.1911, 0.2633, 0.1901, 0.2678, 0.1906, 0.2683, 0.1901, 0.2688, 0.1911, 0.2683, 0.1861, 0.2678, 0.1856, 0.2688, 0.1851, 0.2638, 0.1856, 0.2633, 0.1861, 0.2628, 0.1851, 0.2704, 0.1279, 0.2699, 0.1279, 0.2699, 0.1274, 0.2688, 0.1568, 0.2694, 0.1573, 0.2688, 0.1573, 0.2633, 0.1423, 0.2633, 0.1429, 0.2628, 0.1429, 0.2638, 0.1274, 0.2638, 0.1279, 0.2633, 0.1279, 0.08297, 0.003897, 0.08245, 0.003899, 0.08245, 0.003376, 0.1055, 0.003897, 0.1055, 0.003376, 0.1061, 0.003897, 0.09025, 0.003897, 0.09077, 0.003376, 0.09077, 0.003897, 0.07793, 0.003897, 0.07845, 0.003376, 0.07845, 0.003899, 0.2551, 0.7037, 0.2395, 0.7037, 0.2395, 0.7032, 0.2551, 0.7032, 0.2557, 0.6406, 0.24, 0.6406, 0.24, 0.64, 0.2557, 0.64, 0.2395, 0.7501, 0.2551, 0.7501, 0.2551, 0.7507, 0.2395, 0.7507, 0.2557, 0.6875, 0.2557, 0.7032, 0.2551, 0.7032, 0.2551, 0.6875, 0.2557, 0.664, 0.2557, 0.6797, 0.2551, 0.6797, 0.2551, 0.664, 0.2551, 0.7501, 0.2551, 0.7345, 0.2557, 0.7345, 0.2557, 0.7501, 0.24, 0.711, 0.24, 0.7267, 0.2395, 0.7267, 0.2395, 0.711, 0.2557, 0.7272, 0.24, 0.7272, 0.24, 0.7267, 0.2557, 0.7267, 0.2551, 0.7345, 0.2395, 0.7345, 0.2395, 0.7339, 0.2551, 0.7339, 0.24, 0.6562, 0.2557, 0.6562, 0.2557, 0.6568, 0.24, 0.6568, 0.24, 0.7579, 0.24, 0.7736, 0.2395, 0.7736, 0.2395, 0.7579, 0.2395, 0.6562, 0.2395, 0.6406, 0.24, 0.6406, 0.24, 0.6562, 0.2442, 0.7459, 0.2503, 0.7459, 0.2514, 0.7464, 0.2432, 0.7464, 0.2509, 0.7454, 0.2509, 0.7393, 0.2514, 0.7382, 0.2514, 0.7464, 0.2503, 0.7387, 0.2442, 0.7387, 0.2432, 0.7382, 0.2514, 0.7382, 0.2638, 0.1351, 0.2699, 0.1351, 0.2709, 0.1356, 0.2628, 0.1356, 0.2633, 0.2506, 0.2633, 0.2566, 0.2628, 0.2566, 0.2628, 0.2506, 0.2628, 0.2438, 0.2628, 0.2377, 0.2633, 0.2377, 0.2633, 0.2438, 0.2628, 0.2695, 0.2628, 0.2634, 0.2633, 0.2634, 0.2633, 0.2695, 0.2638, 0.1274, 0.2699, 0.1274, 0.2699, 0.1279, 0.2638, 0.1279, 0.2633, 0.1351, 0.2633, 0.1279, 0.2638, 0.1279, 0.2638, 0.1351, 0.2704, 0.1279, 0.2704, 0.1351, 0.2699, 0.1351, 0.2699, 0.1279, 0.2688, 0.1644, 0.2688, 0.1573, 0.2694, 0.1573, 0.2694, 0.1644, 0.2633, 0.1429, 0.2633, 0.15, 0.2628, 0.15, 0.2628, 0.1429, 0.2638, 0.1906, 0.2678, 0.1906, 0.2688, 0.1911, 0.2628, 0.1911, 0.2683, 0.1901, 0.2683, 0.1861, 0.2688, 0.1851, 0.2688, 0.1911, 0.2678, 0.1856, 0.2638, 0.1856, 0.2628, 0.1851, 0.2688, 0.1851, 0.07845, 0.9961, 0.08245, 0.9961, 0.0835, 0.9966, 0.07741, 0.9966, 0.1015, 0.003376, 0.1055, 0.003376, 0.1055, 0.003897, 0.1015, 0.003897, 0.2628, 0.2304, 0.2668, 0.2304, 0.2668, 0.231, 0.2628, 0.231, 0.09077, 0.003376, 0.09477, 0.003376, 0.09478, 0.003897, 0.09077, 0.003897, 0.07845, 0.003376, 0.08245, 0.003376, 0.08245, 0.003899, 0.07845, 0.003899, 0.08245, 0.9961, 0.08245, 0.003899, 0.08297, 0.003897, 0.08297, 0.9961, 0.1061, 0.003897, 0.1061, 0.9961, 0.1055, 0.9961, 0.1055, 0.003897, 0.07793, 0.9961, 0.07793, 0.003897, 0.07845, 0.003899, 0.07845, 0.9961, 0.09077, 0.003897, 0.09077, 0.9961, 0.09025, 0.9961, 0.09025, 0.003897, 0.2557, 0.7579, 0.2557, 0.7736, 0.24, 0.7736, 0.24, 0.7579, 0.0417, 0.01995, 0.06935, 0.01995, 0.06935, 0.02716, 0.0417, 0.02716, 0.01077, 0.4521, 0.01077, 0.2456, 0.02625, 0.2456, 0.02625, 0.4521, 0.02758, 0.3917, 0.02758, 0.1757, 0.03307, 0.06316, 0.03307, 0.4257, 0.03288, 0.03554, 0.004133, 0.03554, 0.004133, 0.003376, 0.03288, 0.003376, 0.1822, 0.3941, 0.1822, 0.01051, 0.1859, 0.04263, 0.1859, 0.4262, 0.1927, 0.5058, 0.1927, 0.2993, 0.199, 0.3605, 0.199, 0.5671, 0.24, 0.572, 0.2555, 0.572, 0.2555, 0.6333, 0.24, 0.6333, 0.009439, 0.1757, 0.009439, 0.3917, 0.003948, 0.4257, 0.003948, 0.06316, 0.1822, 0.8629, 0.1822, 0.4794, 0.1859, 0.4472, 0.1859, 0.8308, 0.199, 0.01051, 0.199, 0.217, 0.1927, 0.2783, 0.1927, 0.07175, 0.01077, 0.1733, 0.02625, 0.1733, 0.02625, 0.2346, 0.01077, 0.2346, 0.02657, 0.1632, 0.01044, 0.1632, 0.004699, 0.04551, 0.03232, 0.04551, 0.01033, 0.4036, 0.02669, 0.4036, 0.03184, 0.4355, 0.005179, 0.4355, 0.0699, 0.4071, 0.0699, 0.4036, 0.07033, 0.4024, 0.07043, 0.4042, 0.0699, 0.3962, 0.07043, 0.3964, 0.07033, 0.4024, 0.0699, 0.4036, 0.07065, 0.397, 0.07043, 0.4042, 0.07033, 0.4024, 0.07043, 0.3964, 0.0699, 0.01262, 0.0699, 0.005734, 0.07033, 0.007153, 0.07043, 0.01287, 0.0699, 0.003376, 0.07043, 0.006332, 0.07033, 0.007153, 0.0699, 0.005734, 0.07065, 0.01347, 0.07043, 0.01287, 0.07033, 0.007153, 0.07043, 0.006332, 0.01001, 0.3899, 0.01023, 0.397, 0.01008, 0.3974, 0.009843, 0.3907, 0.01077, 0.4, 0.01055, 0.4007, 0.01008, 0.3974, 0.01023, 0.397, 0.01033, 0.4036, 0.009816, 0.399, 0.01008, 0.3974, 0.01055, 0.4007, 0.009439, 0.3917, 0.009843, 0.3907, 0.01008, 0.3974, 0.009816, 0.399, 0.01001, 0.1834, 0.009843, 0.1794, 0.01011, 0.1733, 0.01023, 0.1762, 0.009439, 0.1757, 0.009894, 0.1691, 0.01011, 0.1733, 0.009843, 0.1794, 0.01044, 0.1632, 0.01061, 0.1699, 0.01011, 0.1733, 0.009894, 0.1691, 0.01077, 0.1733, 0.01023, 0.1762, 0.01011, 0.1733, 0.01061, 0.1699, 0.04115, 0.4071, 0.04061, 0.4042, 0.04071, 0.4024, 0.04115, 0.4036, 0.04039, 0.397, 0.04061, 0.3964, 0.04071, 0.4024, 0.04061, 0.4042, 0.04115, 0.3962, 0.04115, 0.4036, 0.04071, 0.4024, 0.04061, 0.3964, 0.04115, 0.003376, 0.04115, 0.005734, 0.04071, 0.007153, 0.04061, 0.006332, 0.04115, 0.01262, 0.04061, 0.01287, 0.04071, 0.007153, 0.04115, 0.005734, 0.04039, 0.01347, 0.04061, 0.006332, 0.04071, 0.007153, 0.04061, 0.01287, 0.02625, 0.4, 0.02678, 0.397, 0.02693, 0.3974, 0.02647, 0.4007, 0.027, 0.3899, 0.02717, 0.3907, 0.02693, 0.3974, 0.02678, 0.397, 0.02758, 0.3917, 0.0272, 0.399, 0.02693, 0.3974, 0.02717, 0.3907, 0.02669, 0.4036, 0.02647, 0.4007, 0.02693, 0.3974, 0.0272, 0.399, 0.02625, 0.1733, 0.02641, 0.1699, 0.02691, 0.1733, 0.02678, 0.1762, 0.02657, 0.1632, 0.02712, 0.1691, 0.02691, 0.1733, 0.02641, 0.1699, 0.02758, 0.1757, 0.02717, 0.1794, 0.02691, 0.1733, 0.02712, 0.1691, 0.027, 0.1834, 0.02678, 0.1762, 0.02691, 0.1733, 0.02717, 0.1794, 0.004133, 0.03554, 0.004416, 0.03881, 0.00379, 0.04347, 0.003598, 0.0385, 0.004699, 0.04551, 0.004276, 0.05397, 0.00379, 0.04347, 0.004416, 0.03881, 0.003948, 0.06316, 0.003544, 0.05446, 0.00379, 0.04347, 0.004276, 0.05397, 0.003376, 0.04563, 0.003598, 0.0385, 0.00379, 0.04347, 0.003544, 0.05446, 0.004133, 0.4393, 0.003598, 0.4363, 0.00387, 0.4354, 0.004656, 0.4385, 0.003376, 0.4292, 0.003544, 0.4275, 0.00387, 0.4354, 0.003598, 0.4363, 0.003948, 0.4257, 0.004496, 0.4319, 0.00387, 0.4354, 0.003544, 0.4275, 0.005179, 0.4355, 0.004656, 0.4385, 0.00387, 0.4354, 0.004496, 0.4319, 0.03184, 0.4355, 0.03252, 0.4319, 0.03314, 0.4354, 0.03236, 0.4385, 0.03307, 0.4257, 0.03347, 0.4275, 0.03314, 0.4354, 0.03252, 0.4319, 0.03364, 0.4292, 0.03342, 0.4363, 0.03314, 0.4354, 0.03347, 0.4275, 0.03288, 0.4393, 0.03236, 0.4385, 0.03314, 0.4354, 0.03342, 0.4363, 0.03232, 0.04551, 0.0326, 0.03881, 0.03322, 0.04347, 0.03274, 0.05397, 0.03288, 0.03554, 0.03342, 0.0385, 0.03322, 0.04347, 0.0326, 0.03881, 0.03364, 0.04563, 0.03347, 0.05446, 0.03322, 0.04347, 0.03342, 0.0385, 0.03307, 0.06316, 0.03274, 0.05397, 0.03322, 0.04347, 0.03347, 0.05446, 0.01001, 0.2447, 0.01023, 0.2375, 0.01033, 0.2394, 0.01023, 0.2453, 0.01077, 0.2346, 0.01077, 0.2382, 0.01033, 0.2394, 0.01023, 0.2375, 0.01077, 0.2456, 0.01023, 0.2453, 0.01033, 0.2394, 0.01077, 0.2382, 0.01001, 0.4512, 0.01023, 0.4518, 0.01033, 0.4576, 0.01023, 0.4583, 0.01077, 0.4521, 0.01077, 0.459, 0.01033, 0.4576, 0.01023, 0.4518, 0.01077, 0.4613, 0.01023, 0.4583, 0.01033, 0.4576, 0.01077, 0.459, 0.02625, 0.4613, 0.02625, 0.459, 0.02668, 0.4576, 0.02678, 0.4583, 0.02625, 0.4521, 0.02678, 0.4518, 0.02668, 0.4576, 0.02625, 0.459, 0.027, 0.4512, 0.02678, 0.4583, 0.02668, 0.4576, 0.02678, 0.4518, 0.02625, 0.2346, 0.02678, 0.2375, 0.02668, 0.2394, 0.02625, 0.2382, 0.027, 0.2447, 0.02678, 0.2453, 0.02668, 0.2394, 0.02678, 0.2375, 0.02625, 0.2456, 0.02625, 0.2382, 0.02668, 0.2394, 0.02678, 0.2453, 0.0699, 0.4393, 0.0699, 0.4071, 0.07043, 0.4042, 0.07043, 0.4363, 0.1859, 0.4333, 0.1822, 0.4012, 0.1822, 0.3941, 0.1859, 0.4262, 0.0699, 0.3962, 0.0699, 0.01262, 0.07043, 0.01287, 0.07043, 0.3964, 0.07043, 0.3964, 0.07043, 0.01287, 0.07065, 0.01347, 0.07065, 0.397, 0.004133, 0.003376, 0.004133, 0.03554, 0.003598, 0.0385, 0.003598, 0.006332, 0.1822, 0.003376, 0.1859, 0.0355, 0.1859, 0.04263, 0.1822, 0.01051, 0.003948, 0.06316, 0.003948, 0.4257, 0.003544, 0.4275, 0.003544, 0.05446, 0.003544, 0.05446, 0.003544, 0.4275, 0.003376, 0.4292, 0.003376, 0.04563, 0.03288, 0.4393, 0.004133, 0.4393, 0.004656, 0.4385, 0.03236, 0.4385, 0.03236, 0.4385, 0.004656, 0.4385, 0.005179, 0.4355, 0.03184, 0.4355, 0.004133, 0.03554, 0.03288, 0.03554, 0.0326, 0.03881, 0.004416, 0.03881, 0.004416, 0.03881, 0.0326, 0.03881, 0.03232, 0.04551, 0.004699, 0.04551, 0.03364, 0.04563, 0.03364, 0.4292, 0.03347, 0.4275, 0.03347, 0.05446, 0.03347, 0.05446, 0.03347, 0.4275, 0.03307, 0.4257, 0.03307, 0.06316, 0.04115, 0.4071, 0.04115, 0.4393, 0.04061, 0.4363, 0.04061, 0.4042, 0.1859, 0.8379, 0.1822, 0.8701, 0.1822, 0.8629, 0.1859, 0.8308, 0.03288, 0.03554, 0.03288, 0.003376, 0.03342, 0.006332, 0.03342, 0.0385, 0.1822, 0.4722, 0.1859, 0.4401, 0.1859, 0.4472, 0.1822, 0.4794, 0.04115, 0.01262, 0.04115, 0.3962, 0.04061, 0.3964, 0.04061, 0.01287, 0.04061, 0.01287, 0.04061, 0.3964, 0.04039, 0.397, 0.04039, 0.01347, 0.0699, 0.4071, 0.04115, 0.4071, 0.04115, 0.4036, 0.0699, 0.4036, 0.0699, 0.4036, 0.04115, 0.4036, 0.04115, 0.3962, 0.0699, 0.3962, 0.04115, 0.003376, 0.0699, 0.003376, 0.0699, 0.005734, 0.04115, 0.005734, 0.04115, 0.005734, 0.0699, 0.005734, 0.0699, 0.01262, 0.04115, 0.01262, 0.01001, 0.1834, 0.01001, 0.3899, 0.009843, 0.3907, 0.009843, 0.1794, 0.009843, 0.1794, 0.009843, 0.3907, 0.009439, 0.3917, 0.009439, 0.1757, 0.02669, 0.4036, 0.01033, 0.4036, 0.01055, 0.4007, 0.02647, 0.4007, 0.02647, 0.4007, 0.01055, 0.4007, 0.01077, 0.4, 0.02625, 0.4, 0.01044, 0.1632, 0.02657, 0.1632, 0.02641, 0.1699, 0.01061, 0.1699, 0.01061, 0.1699, 0.02641, 0.1699, 0.02625, 0.1733, 0.01077, 0.1733, 0.02758, 0.1757, 0.02758, 0.3917, 0.02717, 0.3907, 0.02717, 0.1794, 0.02717, 0.1794, 0.02717, 0.3907, 0.027, 0.3899, 0.027, 0.1834, 0.004699, 0.04551, 0.01044, 0.1632, 0.009894, 0.1691, 0.004276, 0.05397, 0.004276, 0.05397, 0.009894, 0.1691, 0.009439, 0.1757, 0.003948, 0.06316, 0.01033, 0.4036, 0.005179, 0.4355, 0.004496, 0.4319, 0.009816, 0.399, 0.009816, 0.399, 0.004496, 0.4319, 0.003948, 0.4257, 0.009439, 0.3917, 0.02758, 0.3917, 0.03307, 0.4257, 0.03252, 0.4319, 0.0272, 0.399, 0.0272, 0.399, 0.03252, 0.4319, 0.03184, 0.4355, 0.02669, 0.4036, 0.03307, 0.06316, 0.02758, 0.1757, 0.02712, 0.1691, 0.03274, 0.05397, 0.03274, 0.05397, 0.02712, 0.1691, 0.02657, 0.1632, 0.03232, 0.04551, 0.01077, 0.2456, 0.01077, 0.4521, 0.01023, 0.4518, 0.01023, 0.2453, 0.01023, 0.2453, 0.01023, 0.4518, 0.01001, 0.4512, 0.01001, 0.2447, 0.02625, 0.4613, 0.01077, 0.4613, 0.01077, 0.459, 0.02625, 0.459, 0.02625, 0.459, 0.01077, 0.459, 0.01077, 0.4521, 0.02625, 0.4521, 0.01077, 0.2346, 0.02625, 0.2346, 0.02625, 0.2382, 0.01077, 0.2382, 0.01077, 0.2382, 0.02625, 0.2382, 0.02625, 0.2456, 0.01077, 0.2456, 0.027, 0.2447, 0.027, 0.4512, 0.02678, 0.4518, 0.02678, 0.2453, 0.02678, 0.2453, 0.02678, 0.4518, 0.02625, 0.4521, 0.02625, 0.2456, 0.24, 0.572, 0.24, 0.6333, 0.2395, 0.6303, 0.2395, 0.569, 0.199, 0.2242, 0.1927, 0.2854, 0.1927, 0.2783, 0.199, 0.217, 0.02625, 0.2346, 0.02625, 0.1733, 0.02678, 0.1762, 0.02678, 0.2375, 0.1927, 0.06461, 0.199, 0.003376, 0.199, 0.01051, 0.1927, 0.07175, 0.1927, 0.5058, 0.199, 0.5671, 0.199, 0.5742, 0.1927, 0.513, 0.256, 0.569, 0.256, 0.6303, 0.2555, 0.6333, 0.2555, 0.572, 0.199, 0.3605, 0.1927, 0.2993, 0.1927, 0.2922, 0.199, 0.3534, 0.01023, 0.2375, 0.01023, 0.1762, 0.01077, 0.1733, 0.01077, 0.2346, 0.0699, 0.4393, 0.04115, 0.4393, 0.04115, 0.4071, 0.0699, 0.4071, 0.06935, 0.3888, 0.06935, 0.01995, 0.0699, 0.01262, 0.0699, 0.3962, 0.0417, 0.01995, 0.0417, 0.3888, 0.04115, 0.3962, 0.04115, 0.01262, 0.0417, 0.3888, 0.06935, 0.3888, 0.0699, 0.3962, 0.04115, 0.3962, 0.06935, 0.01995, 0.0417, 0.01995, 0.04115, 0.01262, 0.0699, 0.01262, 0.0417, 0.3961, 0.0417, 0.02716, 0.06935, 0.02716, 0.06935, 0.3961, 0.2151, 0.3723, 0.2151, 0.003376, 0.2159, 0.01058, 0.2159, 0.3795, 0.2395, 0.8085, 0.2395, 0.7809, 0.2467, 0.7809, 0.2467, 0.8085, 0.2159, 0.3863, 0.2159, 0.7552, 0.2151, 0.7624, 0.2151, 0.3935, 0.1483, 0.3267, 0.1484, 0.3126, 0.1501, 0.3074, 0.15, 0.3214, 0.2243, 0.4462, 0.2227, 0.4322, 0.2227, 0.3949, 0.2243, 0.4089, 0.2227, 0.08943, 0.2243, 0.07543, 0.2243, 0.1127, 0.2227, 0.1267, 0.1466, 0.3214, 0.1467, 0.3073, 0.1484, 0.3126, 0.1483, 0.3267, 0.2243, 0.4862, 0.2227, 0.4722, 0.2227, 0.4322, 0.2243, 0.4462, 0.2227, 0.05741, 0.2243, 0.0434, 0.2243, 0.07543, 0.2227, 0.08943, 0.2227, 0.3007, 0.2243, 0.2867, 0.2243, 0.3021, 0.2227, 0.3161, 0.2243, 0.5263, 0.2227, 0.5123, 0.2227, 0.4722, 0.2243, 0.4862, 0.2227, 0.03283, 0.2243, 0.01882, 0.2243, 0.0434, 0.2227, 0.05741, 0.2227, 0.2761, 0.2243, 0.2621, 0.2243, 0.2867, 0.2227, 0.3007, 0.2243, 0.5636, 0.2227, 0.5496, 0.2227, 0.5123, 0.2243, 0.5263, 0.2227, 0.01738, 0.2243, 0.003376, 0.2243, 0.01882, 0.2227, 0.03283, 0.1681, 0.02266, 0.1682, 0.008635, 0.1699, 0.003376, 0.1698, 0.0174, 0.2227, 0.2441, 0.2243, 0.2301, 0.2243, 0.2621, 0.2227, 0.2761, 0.2243, 0.5956, 0.2227, 0.5816, 0.2227, 0.5496, 0.2243, 0.5636, 0.1698, 0.0174, 0.1699, 0.003376, 0.1716, 0.008654, 0.1715, 0.02268, 0.2243, 0.3523, 0.2227, 0.3383, 0.2227, 0.3229, 0.2243, 0.3369, 0.2227, 0.2068, 0.2243, 0.1928, 0.2243, 0.2301, 0.2227, 0.2441, 0.2243, 0.6202, 0.2227, 0.6062, 0.2227, 0.5816, 0.2243, 0.5956, 0.2243, 0.3769, 0.2227, 0.3629, 0.2227, 0.3383, 0.2243, 0.3523, 0.2227, 0.1668, 0.2243, 0.1527, 0.2243, 0.1928, 0.2227, 0.2068, 0.2243, 0.6356, 0.2227, 0.6216, 0.2227, 0.6062, 0.2243, 0.6202, 0.2243, 0.4089, 0.2227, 0.3949, 0.2227, 0.3629, 0.2243, 0.3769, 0.2227, 0.1267, 0.2243, 0.1127, 0.2243, 0.1527, 0.2227, 0.1668, 0.2398, 0.3863, 0.2395, 0.389, 0.2395, 0.3548, 0.2398, 0.3521, 0.15, 0.0165, 0.1501, 0.003376, 0.1517, 0.008654, 0.1515, 0.02133, 0.1515, 0.02133, 0.1517, 0.008654, 0.1532, 0.02411, 0.1529, 0.03547, 0.1529, 0.03547, 0.1532, 0.02411, 0.1544, 0.04869, 0.154, 0.05797, 0.154, 0.05797, 0.1544, 0.04869, 0.1553, 0.08072, 0.1548, 0.08728, 0.1548, 0.08728, 0.1553, 0.08072, 0.1557, 0.118, 0.1552, 0.1214, 0.1552, 0.1214, 0.1557, 0.118, 0.1557, 0.158, 0.1552, 0.158, 0.1552, 0.158, 0.1557, 0.158, 0.1553, 0.1981, 0.1548, 0.1947, 0.1548, 0.1947, 0.1553, 0.1981, 0.1544, 0.2353, 0.154, 0.2288, 0.154, 0.2288, 0.1544, 0.2353, 0.1532, 0.2674, 0.1529, 0.2581, 0.1529, 0.2581, 0.1532, 0.2674, 0.1517, 0.2919, 0.1515, 0.2806, 0.1515, 0.2806, 0.1517, 0.2919, 0.1501, 0.3074, 0.15, 0.2947, 0.15, 0.2947, 0.1501, 0.3074, 0.1484, 0.3126, 0.1484, 0.2995, 0.1484, 0.2995, 0.1484, 0.3126, 0.1467, 0.3073, 0.1469, 0.2947, 0.1469, 0.2947, 0.1467, 0.3073, 0.1452, 0.2919, 0.1456, 0.2805, 0.1456, 0.2805, 0.1452, 0.2919, 0.144, 0.2673, 0.1445, 0.258, 0.1445, 0.258, 0.144, 0.2673, 0.1432, 0.2353, 0.1437, 0.2287, 0.1437, 0.2287, 0.1432, 0.2353, 0.1427, 0.198, 0.1433, 0.1946, 0.1433, 0.1946, 0.1427, 0.198, 0.1427, 0.158, 0.1433, 0.158, 0.1433, 0.158, 0.1427, 0.158, 0.1432, 0.1179, 0.1437, 0.1213, 0.1437, 0.1213, 0.1432, 0.1179, 0.144, 0.08066, 0.1445, 0.08722, 0.1445, 0.08722, 0.144, 0.08066, 0.1452, 0.04864, 0.1456, 0.05792, 0.1456, 0.05792, 0.1452, 0.04864, 0.1467, 0.02407, 0.1469, 0.03544, 0.1469, 0.03544, 0.1467, 0.02407, 0.1484, 0.008636, 0.1484, 0.02131, 0.1484, 0.02131, 0.1484, 0.008636, 0.1501, 0.003376, 0.15, 0.0165, 0.1515, 0.02402, 0.1529, 0.03817, 0.154, 0.06066, 0.1548, 0.08997, 0.1552, 0.1241, 0.1552, 0.1607, 0.1548, 0.1973, 0.154, 0.2315, 0.1529, 0.2608, 0.1515, 0.2833, 0.15, 0.2974, 0.1484, 0.3022, 0.1469, 0.2974, 0.1456, 0.2832, 0.1444, 0.2607, 0.1437, 0.2314, 0.1433, 0.1973, 0.1433, 0.1607, 0.1437, 0.124, 0.1444, 0.08991, 0.1456, 0.06061, 0.1469, 0.03813, 0.1484, 0.02401, 0.15, 0.01919, 0.2395, 0.06931, 0.2398, 0.072, 0.2398, 0.1061, 0.2395, 0.1034, 0.2658, 0.1979, 0.2658, 0.2006, 0.2643, 0.2054, 0.2643, 0.2027, 0.2398, 0.4229, 0.2395, 0.4256, 0.2395, 0.389, 0.2398, 0.3863, 0.2395, 0.04, 0.2398, 0.04269, 0.2398, 0.072, 0.2395, 0.06931, 0.2395, 0.2626, 0.2398, 0.2653, 0.2398, 0.2794, 0.2395, 0.2768, 0.2398, 0.4595, 0.2395, 0.4622, 0.2395, 0.4256, 0.2398, 0.4229, 0.2395, 0.01751, 0.2398, 0.0202, 0.2398, 0.04269, 0.2395, 0.04, 0.2395, 0.2401, 0.2398, 0.2428, 0.2398, 0.2653, 0.2395, 0.2626, 0.2398, 0.4937, 0.2395, 0.4963, 0.2395, 0.4622, 0.2398, 0.4595, 0.2395, 0.003376, 0.2398, 0.006066, 0.2398, 0.0202, 0.2395, 0.01751, 0.1515, 0.02133, 0.1515, 0.02402, 0.15, 0.01919, 0.15, 0.0165, 0.2395, 0.2108, 0.2398, 0.2135, 0.2398, 0.2428, 0.2395, 0.2401, 0.2398, 0.523, 0.2395, 0.5256, 0.2395, 0.4963, 0.2398, 0.4937, 0.15, 0.0165, 0.15, 0.01919, 0.1484, 0.02401, 0.1484, 0.02131, 0.2398, 0.3003, 0.2395, 0.303, 0.2395, 0.2889, 0.2398, 0.2862, 0.2395, 0.1767, 0.2398, 0.1794, 0.2398, 0.2135, 0.2395, 0.2108, 0.2398, 0.5454, 0.2395, 0.5481, 0.2395, 0.5256, 0.2398, 0.523, 0.2398, 0.3228, 0.2395, 0.3255, 0.2395, 0.303, 0.2398, 0.3003, 0.2395, 0.1401, 0.2398, 0.1428, 0.2398, 0.1794, 0.2395, 0.1767, 0.2398, 0.5596, 0.2395, 0.5623, 0.2395, 0.5481, 0.2398, 0.5454, 0.2398, 0.3521, 0.2395, 0.3548, 0.2395, 0.3255, 0.2398, 0.3228, 0.2395, 0.1034, 0.2398, 0.1061, 0.2398, 0.1428, 0.2395, 0.1401, 0.2643, 0.2027, 0.2643, 0.2054, 0.2628, 0.2006, 0.2628, 0.1979, 0.1681, 0.02266, 0.1698, 0.0174, 0.1715, 0.02268, 0.173, 0.03814, 0.1742, 0.06272, 0.1751, 0.09474, 0.1755, 0.132, 0.1755, 0.1721, 0.1751, 0.2121, 0.1742, 0.2494, 0.173, 0.2814, 0.1715, 0.306, 0.1698, 0.3214, 0.1681, 0.3266, 0.1665, 0.3214, 0.165, 0.3059, 0.1638, 0.2813, 0.1629, 0.2493, 0.1625, 0.212, 0.1625, 0.172, 0.1629, 0.132, 0.1638, 0.09468, 0.165, 0.06266, 0.1665, 0.0381, 0.1483, 0.6567, 0.1466, 0.6514, 0.1467, 0.6374, 0.1484, 0.6427, 0.2227, 0.7657, 0.2227, 0.7284, 0.2243, 0.7144, 0.2243, 0.7517, 0.2327, 0.08943, 0.2327, 0.1267, 0.2311, 0.1127, 0.2311, 0.07543, 0.15, 0.6514, 0.1483, 0.6567, 0.1484, 0.6427, 0.1501, 0.6374, 0.2227, 0.8057, 0.2227, 0.7657, 0.2243, 0.7517, 0.2243, 0.7917, 0.2327, 0.05741, 0.2327, 0.08943, 0.2311, 0.07543, 0.2311, 0.0434, 0.2327, 0.3007, 0.2327, 0.3161, 0.2311, 0.3021, 0.2311, 0.2867, 0.2227, 0.8458, 0.2227, 0.8057, 0.2243, 0.7917, 0.2243, 0.8318, 0.2327, 0.03283, 0.2327, 0.05741, 0.2311, 0.0434, 0.2311, 0.01882, 0.2327, 0.2761, 0.2327, 0.3007, 0.2311, 0.2867, 0.2311, 0.2621, 0.2227, 0.8831, 0.2227, 0.8458, 0.2243, 0.8318, 0.2243, 0.8691, 0.2327, 0.01738, 0.2327, 0.03283, 0.2311, 0.01882, 0.2311, 0.003376, 0.1517, 0.6827, 0.1501, 0.6775, 0.1502, 0.6634, 0.1518, 0.6687, 0.2327, 0.2441, 0.2327, 0.2761, 0.2311, 0.2621, 0.2311, 0.2301, 0.2227, 0.9151, 0.2227, 0.8831, 0.2243, 0.8691, 0.2243, 0.9011, 0.1501, 0.6775, 0.1484, 0.6827, 0.1484, 0.6687, 0.1502, 0.6634, 0.2227, 0.6718, 0.2227, 0.6564, 0.2243, 0.6424, 0.2243, 0.6578, 0.2327, 0.2068, 0.2327, 0.2441, 0.2311, 0.2301, 0.2311, 0.1928, 0.2227, 0.9397, 0.2227, 0.9151, 0.2243, 0.9011, 0.2243, 0.9257, 0.2227, 0.6964, 0.2227, 0.6718, 0.2243, 0.6578, 0.2243, 0.6824, 0.2327, 0.1668, 0.2327, 0.2068, 0.2311, 0.1928, 0.2311, 0.1527, 0.2227, 0.9551, 0.2227, 0.9397, 0.2243, 0.9257, 0.2243, 0.9411, 0.2227, 0.7284, 0.2227, 0.6964, 0.2243, 0.6824, 0.2243, 0.7144, 0.2327, 0.1267, 0.2327, 0.1668, 0.2311, 0.1527, 0.2311, 0.1127, 0.2311, 0.4229, 0.2311, 0.3888, 0.2314, 0.3915, 0.2314, 0.4256, 0.15, 0.3465, 0.1484, 0.3513, 0.1484, 0.3387, 0.1501, 0.3334, 0.1484, 0.3513, 0.1469, 0.3655, 0.1467, 0.3541, 0.1484, 0.3387, 0.1469, 0.3655, 0.1456, 0.3879, 0.1452, 0.3787, 0.1467, 0.3541, 0.1456, 0.3879, 0.1445, 0.4172, 0.144, 0.4107, 0.1452, 0.3787, 0.1445, 0.4172, 0.1437, 0.4514, 0.1432, 0.448, 0.144, 0.4107, 0.1437, 0.4514, 0.1433, 0.488, 0.1427, 0.488, 0.1432, 0.448, 0.1433, 0.488, 0.1433, 0.5246, 0.1427, 0.528, 0.1427, 0.488, 0.1433, 0.5246, 0.1437, 0.5587, 0.1432, 0.5653, 0.1427, 0.528, 0.1437, 0.5587, 0.1445, 0.5881, 0.144, 0.5973, 0.1432, 0.5653, 0.1445, 0.5881, 0.1456, 0.6106, 0.1452, 0.6219, 0.144, 0.5973, 0.1456, 0.6106, 0.1469, 0.6247, 0.1467, 0.6374, 0.1452, 0.6219, 0.1469, 0.6247, 0.1484, 0.6295, 0.1484, 0.6427, 0.1467, 0.6374, 0.1484, 0.6295, 0.15, 0.6247, 0.1501, 0.6374, 0.1484, 0.6427, 0.15, 0.6247, 0.1515, 0.6106, 0.1517, 0.622, 0.1501, 0.6374, 0.1515, 0.6106, 0.1529, 0.5881, 0.1532, 0.5974, 0.1517, 0.622, 0.1529, 0.5881, 0.154, 0.5588, 0.1544, 0.5654, 0.1532, 0.5974, 0.154, 0.5588, 0.1548, 0.5247, 0.1553, 0.5281, 0.1544, 0.5654, 0.1548, 0.5247, 0.1552, 0.4881, 0.1557, 0.4881, 0.1553, 0.5281, 0.1552, 0.4881, 0.1552, 0.4514, 0.1557, 0.448, 0.1557, 0.4881, 0.1552, 0.4514, 0.1548, 0.4173, 0.1553, 0.4107, 0.1557, 0.448, 0.1548, 0.4173, 0.154, 0.388, 0.1544, 0.3787, 0.1553, 0.4107, 0.154, 0.388, 0.1529, 0.3655, 0.1532, 0.3541, 0.1544, 0.3787, 0.1529, 0.3655, 0.1515, 0.3514, 0.1517, 0.3387, 0.1532, 0.3541, 0.1515, 0.3514, 0.15, 0.3465, 0.1501, 0.3334, 0.1517, 0.3387, 0.1484, 0.354, 0.15, 0.3492, 0.1515, 0.354, 0.1529, 0.3682, 0.154, 0.3907, 0.1548, 0.42, 0.1552, 0.4541, 0.1552, 0.4908, 0.1548, 0.5274, 0.154, 0.5615, 0.1529, 0.5908, 0.1515, 0.6133, 0.15, 0.6274, 0.1484, 0.6322, 0.1469, 0.6274, 0.1456, 0.6132, 0.1444, 0.5908, 0.1437, 0.5614, 0.1433, 0.5273, 0.1433, 0.4907, 0.1437, 0.4541, 0.1444, 0.4199, 0.1456, 0.3906, 0.1469, 0.3682, 0.2314, 0.6716, 0.2314, 0.7058, 0.2311, 0.7085, 0.2311, 0.6743, 0.2628, 0.2122, 0.2643, 0.217, 0.2643, 0.2197, 0.2628, 0.2149, 0.2311, 0.4596, 0.2311, 0.4229, 0.2314, 0.4256, 0.2314, 0.4623, 0.2314, 0.6423, 0.2314, 0.6716, 0.2311, 0.6743, 0.2311, 0.645, 0.2314, 0.8649, 0.2314, 0.8791, 0.2311, 0.8818, 0.2311, 0.8676, 0.2311, 0.4962, 0.2311, 0.4596, 0.2314, 0.4623, 0.2314, 0.4989, 0.2314, 0.6198, 0.2314, 0.6423, 0.2311, 0.645, 0.2311, 0.6225, 0.2314, 0.8425, 0.2314, 0.8649, 0.2311, 0.8676, 0.2311, 0.8451, 0.2311, 0.5303, 0.2311, 0.4962, 0.2314, 0.4989, 0.2314, 0.533, 0.2314, 0.6057, 0.2314, 0.6198, 0.2311, 0.6225, 0.2311, 0.6084, 0.1484, 0.3513, 0.15, 0.3465, 0.15, 0.3492, 0.1484, 0.354, 0.2314, 0.8131, 0.2314, 0.8425, 0.2311, 0.8451, 0.2311, 0.8158, 0.2311, 0.5596, 0.2311, 0.5303, 0.2314, 0.533, 0.2314, 0.5623, 0.15, 0.3465, 0.1515, 0.3514, 0.1515, 0.354, 0.15, 0.3492, 0.2311, 0.337, 0.2311, 0.3229, 0.2314, 0.3256, 0.2314, 0.3397, 0.2314, 0.779, 0.2314, 0.8131, 0.2311, 0.8158, 0.2311, 0.7817, 0.2311, 0.5821, 0.2311, 0.5596, 0.2314, 0.5623, 0.2314, 0.5848, 0.2311, 0.3595, 0.2311, 0.337, 0.2314, 0.3397, 0.2314, 0.3622, 0.2314, 0.7424, 0.2314, 0.779, 0.2311, 0.7817, 0.2311, 0.7451, 0.2311, 0.5963, 0.2311, 0.5821, 0.2314, 0.5848, 0.2314, 0.5989, 0.2311, 0.3888, 0.2311, 0.3595, 0.2314, 0.3622, 0.2314, 0.3915, 0.2314, 0.7058, 0.2314, 0.7424, 0.2311, 0.7451, 0.2311, 0.7085, 0.2643, 0.217, 0.2658, 0.2122, 0.2658, 0.2149, 0.2643, 0.2197, 0.1517, 0.6827, 0.1532, 0.6982, 0.1544, 0.7228, 0.1553, 0.7548, 0.1557, 0.7921, 0.1557, 0.8321, 0.1553, 0.8721, 0.1544, 0.9094, 0.1532, 0.9414, 0.1517, 0.966, 0.1501, 0.9814, 0.1484, 0.9867, 0.1467, 0.9814, 0.1452, 0.966, 0.144, 0.9414, 0.1432, 0.9094, 0.1427, 0.8721, 0.1427, 0.832, 0.1432, 0.792, 0.144, 0.7547, 0.1452, 0.7227, 0.1467, 0.6982, 0.1484, 0.6827, 0.1501, 0.6775, 0.1929, 0.5865, 0.194, 0.5933, 0.1938, 0.5998, 0.1929, 0.594, 0.1929, 0.581, 0.1941, 0.5888, 0.194, 0.5933, 0.1929, 0.5865, 0.1287, 0.3604, 0.1287, 0.3687, 0.1284, 0.3702, 0.1284, 0.3624, 0.2082, 0.6766, 0.2068, 0.6849, 0.2068, 0.6829, 0.2081, 0.6746, 0.2082, 0.6821, 0.207, 0.6899, 0.2068, 0.6849, 0.2082, 0.6766, 0.2083, 0.6897, 0.2072, 0.6965, 0.207, 0.6899, 0.2082, 0.6821, 0.2083, 0.6972, 0.2074, 0.7029, 0.2072, 0.6965, 0.2083, 0.6897, 0.2083, 0.7027, 0.2076, 0.7075, 0.2074, 0.7029, 0.2083, 0.6972, 0.1702, 0.3354, 0.1702, 0.3397, 0.1699, 0.3382, 0.1699, 0.3334, 0.1928, 0.607, 0.1934, 0.6113, 0.1933, 0.6133, 0.1927, 0.6091, 0.1928, 0.6015, 0.1936, 0.6064, 0.1934, 0.6113, 0.1928, 0.607, 0.1929, 0.594, 0.1938, 0.5998, 0.1936, 0.6064, 0.1928, 0.6015, 0.194, 0.5933, 0.1947, 0.6184, 0.1944, 0.6223, 0.1938, 0.5998, 0.1941, 0.5888, 0.1949, 0.6159, 0.1947, 0.6184, 0.194, 0.5933, 0.1287, 0.3687, 0.1281, 0.397, 0.1278, 0.3974, 0.1284, 0.3702, 0.129, 0.3707, 0.1284, 0.3988, 0.1281, 0.397, 0.1287, 0.3687, 0.207, 0.6899, 0.2063, 0.7165, 0.2061, 0.713, 0.2068, 0.6849, 0.2072, 0.6965, 0.2066, 0.7207, 0.2063, 0.7165, 0.207, 0.6899, 0.2074, 0.7029, 0.2069, 0.7246, 0.2066, 0.7207, 0.2072, 0.6965, 0.2076, 0.7075, 0.2071, 0.7271, 0.2069, 0.7246, 0.2074, 0.7029, 0.1702, 0.3397, 0.1707, 0.3582, 0.1704, 0.3578, 0.1699, 0.3382, 0.1705, 0.3377, 0.1709, 0.3564, 0.1707, 0.3582, 0.1702, 0.3397, 0.1936, 0.6064, 0.1941, 0.6266, 0.1939, 0.63, 0.1934, 0.6113, 0.1938, 0.5998, 0.1944, 0.6223, 0.1941, 0.6266, 0.1936, 0.6064, 0.1947, 0.6184, 0.195, 0.6563, 0.1947, 0.6585, 0.1944, 0.6223, 0.1949, 0.6159, 0.1952, 0.655, 0.195, 0.6563, 0.1947, 0.6184, 0.1281, 0.397, 0.1272, 0.4365, 0.1269, 0.4365, 0.1278, 0.3974, 0.1284, 0.3988, 0.1274, 0.4378, 0.1272, 0.4365, 0.1281, 0.397, 0.2063, 0.7165, 0.206, 0.7543, 0.2058, 0.752, 0.2061, 0.713, 0.2066, 0.7207, 0.2063, 0.7569, 0.206, 0.7543, 0.2063, 0.7165, 0.2069, 0.7246, 0.2066, 0.7591, 0.2063, 0.7569, 0.2066, 0.7207, 0.2071, 0.7271, 0.2068, 0.7604, 0.2066, 0.7591, 0.2069, 0.7246, 0.1707, 0.3582, 0.1714, 0.391, 0.1712, 0.3911, 0.1704, 0.3578, 0.1709, 0.3564, 0.1717, 0.3897, 0.1714, 0.391, 0.1707, 0.3582, 0.1941, 0.6266, 0.1944, 0.6611, 0.1942, 0.6634, 0.1939, 0.63, 0.1944, 0.6223, 0.1947, 0.6585, 0.1944, 0.6611, 0.1941, 0.6266, 0.195, 0.6563, 0.195, 0.7028, 0.1947, 0.7041, 0.1947, 0.6585, 0.1952, 0.655, 0.1953, 0.7019, 0.195, 0.7028, 0.195, 0.6563, 0.1272, 0.4365, 0.1261, 0.4833, 0.1258, 0.4833, 0.1269, 0.4365, 0.1274, 0.4378, 0.1264, 0.4839, 0.1261, 0.4833, 0.1272, 0.4365, 0.206, 0.7543, 0.206, 0.7994, 0.2058, 0.7982, 0.2058, 0.752, 0.2063, 0.7569, 0.2063, 0.8009, 0.206, 0.7994, 0.206, 0.7543, 0.2066, 0.7591, 0.2066, 0.8023, 0.2063, 0.8009, 0.2063, 0.7569, 0.2068, 0.7604, 0.2068, 0.8031, 0.2066, 0.8023, 0.2066, 0.7591, 0.1714, 0.391, 0.1724, 0.4338, 0.1721, 0.4338, 0.1712, 0.3911, 0.1717, 0.3897, 0.1727, 0.4332, 0.1724, 0.4338, 0.1714, 0.391, 0.1944, 0.6611, 0.1944, 0.7056, 0.1942, 0.7069, 0.1942, 0.6634, 0.1947, 0.6585, 0.1947, 0.7041, 0.1944, 0.7056, 0.1944, 0.6611, 0.195, 0.7028, 0.1949, 0.7538, 0.1946, 0.7547, 0.1947, 0.7041, 0.1258, 0.4833, 0.1248, 0.5343, 0.1246, 0.5352, 0.1256, 0.4842, 0.1261, 0.4833, 0.1251, 0.5336, 0.1248, 0.5343, 0.1258, 0.4833, 0.1264, 0.4839, 0.1254, 0.5334, 0.1251, 0.5336, 0.1261, 0.4833, 0.206, 0.7994, 0.2062, 0.8478, 0.206, 0.8476, 0.2058, 0.7982, 0.2063, 0.8009, 0.2065, 0.8485, 0.2062, 0.8478, 0.206, 0.7994, 0.2066, 0.8023, 0.2068, 0.8494, 0.2065, 0.8485, 0.2063, 0.8009, 0.1721, 0.4338, 0.173, 0.4809, 0.1728, 0.48, 0.1719, 0.4329, 0.1724, 0.4338, 0.1733, 0.4816, 0.173, 0.4809, 0.1721, 0.4338, 0.1727, 0.4332, 0.1736, 0.4819, 0.1733, 0.4816, 0.1724, 0.4338, 0.1944, 0.7056, 0.1943, 0.7553, 0.1941, 0.7556, 0.1942, 0.7069, 0.1947, 0.7041, 0.1946, 0.7547, 0.1943, 0.7553, 0.1944, 0.7056, 0.1949, 0.7538, 0.1946, 0.8055, 0.1943, 0.8062, 0.1946, 0.7547, 0.1248, 0.5343, 0.1241, 0.5855, 0.1239, 0.5869, 0.1246, 0.5352, 0.1251, 0.5336, 0.1244, 0.5837, 0.1241, 0.5855, 0.1248, 0.5343, 0.1254, 0.5334, 0.1247, 0.5821, 0.1244, 0.5837, 0.1251, 0.5336, 0.2062, 0.8478, 0.2066, 0.8953, 0.2063, 0.8963, 0.206, 0.8476, 0.2065, 0.8485, 0.2068, 0.8951, 0.2066, 0.8953, 0.2062, 0.8478, 0.2068, 0.8494, 0.2072, 0.8959, 0.2068, 0.8951, 0.2065, 0.8485, 0.173, 0.4809, 0.1737, 0.528, 0.1735, 0.5265, 0.1728, 0.48, 0.1733, 0.4816, 0.174, 0.5297, 0.1737, 0.528, 0.173, 0.4809, 0.1736, 0.4819, 0.1743, 0.5313, 0.174, 0.5297, 0.1733, 0.4816, 0.1943, 0.7553, 0.194, 0.8061, 0.1938, 0.805, 0.1941, 0.7556, 0.1946, 0.7547, 0.1943, 0.8062, 0.194, 0.8061, 0.1943, 0.7553, 0.1946, 0.8055, 0.1942, 0.8539, 0.1939, 0.8547, 0.1943, 0.8062, 0.1241, 0.5855, 0.1238, 0.6328, 0.1236, 0.6353, 0.1239, 0.5869, 0.1244, 0.5837, 0.1241, 0.6293, 0.1238, 0.6328, 0.1241, 0.5855, 0.1247, 0.5821, 0.1245, 0.6258, 0.1241, 0.6293, 0.1244, 0.5837, 0.2066, 0.8953, 0.207, 0.9374, 0.2068, 0.94, 0.2063, 0.8963, 0.2068, 0.8951, 0.2072, 0.9364, 0.207, 0.9374, 0.2066, 0.8953, 0.2072, 0.8959, 0.2075, 0.9372, 0.2072, 0.9364, 0.2068, 0.8951, 0.1737, 0.528, 0.174, 0.5703, 0.1737, 0.5678, 0.1735, 0.5265, 0.174, 0.5297, 0.1743, 0.5738, 0.174, 0.5703, 0.1737, 0.528, 0.1743, 0.5313, 0.1746, 0.5773, 0.1743, 0.5738, 0.174, 0.5297, 0.194, 0.8061, 0.1936, 0.8537, 0.1934, 0.851, 0.1938, 0.805, 0.1943, 0.8062, 0.1939, 0.8547, 0.1936, 0.8537, 0.194, 0.8061, 0.1942, 0.8539, 0.1937, 0.8942, 0.1934, 0.8954, 0.1939, 0.8547, 0.1238, 0.6328, 0.1242, 0.6718, 0.124, 0.6757, 0.1236, 0.6353, 0.1241, 0.6293, 0.1245, 0.6662, 0.1242, 0.6718, 0.1238, 0.6328, 0.1245, 0.6258, 0.1248, 0.6605, 0.1245, 0.6662, 0.1241, 0.6293, 0.1247, 0.6232, 0.125, 0.6561, 0.1248, 0.6605, 0.1245, 0.6258, 0.2072, 0.9364, 0.2076, 0.9684, 0.2074, 0.9703, 0.207, 0.9374, 0.2075, 0.9372, 0.208, 0.9695, 0.2076, 0.9684, 0.2072, 0.9364, 0.174, 0.5703, 0.1736, 0.6041, 0.1734, 0.6002, 0.1737, 0.5678, 0.1743, 0.5738, 0.1739, 0.6096, 0.1736, 0.6041, 0.174, 0.5703, 0.1746, 0.5773, 0.1743, 0.6154, 0.1739, 0.6096, 0.1743, 0.5738, 0.1749, 0.58, 0.1745, 0.6198, 0.1743, 0.6154, 0.1746, 0.5773, 0.1939, 0.8547, 0.1934, 0.8954, 0.1931, 0.8935, 0.1936, 0.8537, 0.1937, 0.8942, 0.1933, 0.9206, 0.193, 0.922, 0.1934, 0.8954, 0.1242, 0.6718, 0.1254, 0.6971, 0.1253, 0.702, 0.124, 0.6757, 0.1245, 0.6662, 0.1257, 0.69, 0.1254, 0.6971, 0.1242, 0.6718, 0.1248, 0.6605, 0.1259, 0.6827, 0.1257, 0.69, 0.1245, 0.6662, 0.125, 0.6561, 0.1261, 0.6771, 0.1259, 0.6827, 0.1248, 0.6605, 0.2076, 0.9684, 0.208, 0.9889, 0.2077, 0.9913, 0.2074, 0.9703, 0.208, 0.9695, 0.2083, 0.9903, 0.208, 0.9889, 0.2076, 0.9684, 0.1736, 0.6041, 0.1726, 0.6259, 0.1724, 0.621, 0.1734, 0.6002, 0.1739, 0.6096, 0.1728, 0.633, 0.1726, 0.6259, 0.1736, 0.6041, 0.1743, 0.6154, 0.173, 0.6403, 0.1728, 0.633, 0.1739, 0.6096, 0.1745, 0.6198, 0.1732, 0.6459, 0.173, 0.6403, 0.1743, 0.6154, 0.1934, 0.8954, 0.193, 0.922, 0.1927, 0.9196, 0.1931, 0.8935, 0.1253, 0.702, 0.1276, 0.7092, 0.1275, 0.7107, 0.1252, 0.7035, 0.1254, 0.6971, 0.1277, 0.704, 0.1276, 0.7092, 0.1253, 0.702, 0.1257, 0.69, 0.1279, 0.6966, 0.1277, 0.704, 0.1254, 0.6971, 0.1259, 0.6827, 0.128, 0.6889, 0.1279, 0.6966, 0.1257, 0.69, 0.1261, 0.6771, 0.1281, 0.683, 0.128, 0.6889, 0.1259, 0.6827, 0.1261, 0.6747, 0.1281, 0.6805, 0.1281, 0.683, 0.1261, 0.6771, 0.1724, 0.621, 0.1704, 0.6269, 0.1703, 0.6254, 0.1723, 0.6196, 0.1726, 0.6259, 0.1705, 0.6321, 0.1704, 0.6269, 0.1724, 0.621, 0.1728, 0.633, 0.1706, 0.6395, 0.1705, 0.6321, 0.1726, 0.6259, 0.173, 0.6403, 0.1708, 0.6472, 0.1706, 0.6395, 0.1728, 0.633, 0.1732, 0.6459, 0.1709, 0.6531, 0.1708, 0.6472, 0.173, 0.6403, 0.1732, 0.6484, 0.1709, 0.6556, 0.1709, 0.6531, 0.1732, 0.6459, 0.2395, 0.9366, 0.2396, 0.9212, 0.2399, 0.9227, 0.2398, 0.9381, 0.1277, 0.704, 0.1312, 0.689, 0.1311, 0.6939, 0.1276, 0.7092, 0.1279, 0.6966, 0.1312, 0.6819, 0.1312, 0.689, 0.1277, 0.704, 0.128, 0.6889, 0.1313, 0.6745, 0.1312, 0.6819, 0.1279, 0.6966, 0.1281, 0.683, 0.1313, 0.6688, 0.1313, 0.6745, 0.128, 0.6889, 0.1281, 0.6805, 0.1313, 0.6664, 0.1313, 0.6688, 0.1281, 0.683, 0.2629, 0.1206, 0.2628, 0.1063, 0.2631, 0.1049, 0.2632, 0.1191, 0.1705, 0.6321, 0.1672, 0.6177, 0.1671, 0.6127, 0.1704, 0.6269, 0.1706, 0.6395, 0.1673, 0.6248, 0.1672, 0.6177, 0.1705, 0.6321, 0.1708, 0.6472, 0.1673, 0.6322, 0.1673, 0.6248, 0.1706, 0.6395, 0.1709, 0.6531, 0.1674, 0.6379, 0.1673, 0.6322, 0.1708, 0.6472, 0.1709, 0.6556, 0.1673, 0.6403, 0.1674, 0.6379, 0.1709, 0.6531, 0.2396, 0.9212, 0.2395, 0.8801, 0.2398, 0.8814, 0.2399, 0.9227, 0.1312, 0.689, 0.136, 0.6482, 0.1359, 0.6529, 0.1311, 0.6939, 0.1312, 0.6819, 0.136, 0.6415, 0.136, 0.6482, 0.1312, 0.689, 0.1313, 0.6745, 0.136, 0.6346, 0.136, 0.6415, 0.1312, 0.6819, 0.1313, 0.6688, 0.136, 0.6292, 0.136, 0.6346, 0.1313, 0.6745, 0.1313, 0.6664, 0.1359, 0.6269, 0.136, 0.6292, 0.1313, 0.6688, 0.2628, 0.1063, 0.2629, 0.06672, 0.2632, 0.06539, 0.2631, 0.1049, 0.1672, 0.6177, 0.1625, 0.5778, 0.1625, 0.5731, 0.1671, 0.6127, 0.1673, 0.6248, 0.1625, 0.5844, 0.1625, 0.5778, 0.1672, 0.6177, 0.1673, 0.6322, 0.1625, 0.5914, 0.1625, 0.5844, 0.1673, 0.6248, 0.1674, 0.6379, 0.1625, 0.5967, 0.1625, 0.5914, 0.1673, 0.6322, 0.1673, 0.6403, 0.1625, 0.5991, 0.1625, 0.5967, 0.1674, 0.6379, 0.2082, 0.008884, 0.2082, 0.01641, 0.2073, 0.02218, 0.2071, 0.01573, 0.2082, 0.003376, 0.2082, 0.008884, 0.2071, 0.01573, 0.2069, 0.01116, 0.1308, 0.003376, 0.1311, 0.005386, 0.1311, 0.01316, 0.1308, 0.01167, 0.2059, 0.3532, 0.206, 0.3512, 0.2073, 0.3595, 0.2073, 0.3615, 0.2059, 0.3587, 0.2059, 0.3532, 0.2073, 0.3615, 0.2071, 0.3664, 0.2058, 0.3662, 0.2059, 0.3587, 0.2071, 0.3664, 0.2069, 0.373, 0.2058, 0.3737, 0.2058, 0.3662, 0.2069, 0.373, 0.2067, 0.3795, 0.2058, 0.3793, 0.2058, 0.3737, 0.2067, 0.3795, 0.2065, 0.384, 0.1671, 0.6644, 0.1674, 0.6624, 0.1674, 0.6672, 0.1671, 0.6686, 0.2083, 0.02944, 0.2084, 0.03146, 0.2077, 0.03572, 0.2076, 0.03372, 0.2082, 0.02393, 0.2083, 0.02944, 0.2076, 0.03372, 0.2075, 0.02876, 0.2082, 0.01641, 0.2082, 0.02393, 0.2075, 0.02876, 0.2073, 0.02218, 0.2071, 0.01573, 0.2073, 0.02218, 0.2067, 0.0447, 0.2064, 0.04081, 0.2069, 0.01116, 0.2071, 0.01573, 0.2064, 0.04081, 0.2062, 0.03834, 0.1308, 0.01167, 0.1311, 0.01316, 0.1317, 0.04033, 0.1314, 0.03993, 0.1306, 0.01368, 0.1308, 0.01167, 0.1314, 0.03993, 0.1312, 0.04171, 0.2071, 0.3664, 0.2073, 0.3615, 0.208, 0.3895, 0.2078, 0.393, 0.2069, 0.373, 0.2071, 0.3664, 0.2078, 0.393, 0.2075, 0.3973, 0.2067, 0.3795, 0.2069, 0.373, 0.2075, 0.3973, 0.2072, 0.4012, 0.2065, 0.384, 0.2067, 0.3795, 0.2072, 0.4012, 0.207, 0.4036, 0.1671, 0.6686, 0.1674, 0.6672, 0.167, 0.6867, 0.1667, 0.6871, 0.1668, 0.6666, 0.1671, 0.6686, 0.1667, 0.6871, 0.1664, 0.6854, 0.2075, 0.02876, 0.2076, 0.03372, 0.2072, 0.05244, 0.207, 0.04896, 0.2073, 0.02218, 0.2075, 0.02876, 0.207, 0.04896, 0.2067, 0.0447, 0.2064, 0.04081, 0.2067, 0.0447, 0.2064, 0.08095, 0.2061, 0.07872, 0.2062, 0.03834, 0.2064, 0.04081, 0.2061, 0.07872, 0.2058, 0.07745, 0.1314, 0.03993, 0.1317, 0.04033, 0.1327, 0.07942, 0.1324, 0.07945, 0.1312, 0.04171, 0.1314, 0.03993, 0.1324, 0.07945, 0.1321, 0.08078, 0.2078, 0.393, 0.208, 0.3895, 0.2083, 0.4286, 0.2081, 0.4309, 0.2075, 0.3973, 0.2078, 0.393, 0.2081, 0.4309, 0.2078, 0.4335, 0.2072, 0.4012, 0.2075, 0.3973, 0.2078, 0.4335, 0.2075, 0.4357, 0.207, 0.4036, 0.2072, 0.4012, 0.2075, 0.4357, 0.2073, 0.437, 0.1667, 0.6871, 0.167, 0.6867, 0.1662, 0.7201, 0.1659, 0.72, 0.1664, 0.6854, 0.1667, 0.6871, 0.1659, 0.72, 0.1656, 0.7187, 0.207, 0.04896, 0.2072, 0.05244, 0.2069, 0.0858, 0.2067, 0.08354, 0.2067, 0.0447, 0.207, 0.04896, 0.2067, 0.08354, 0.2064, 0.08095, 0.2061, 0.07872, 0.2064, 0.08095, 0.2063, 0.1265, 0.206, 0.1252, 0.2058, 0.07745, 0.2061, 0.07872, 0.206, 0.1252, 0.2058, 0.1243, 0.1324, 0.07945, 0.1327, 0.07942, 0.1337, 0.1263, 0.1334, 0.1262, 0.1321, 0.08078, 0.1324, 0.07945, 0.1334, 0.1262, 0.1331, 0.1269, 0.2081, 0.4309, 0.2083, 0.4286, 0.2083, 0.4747, 0.2081, 0.476, 0.2078, 0.4335, 0.2081, 0.4309, 0.2081, 0.476, 0.2078, 0.4775, 0.2075, 0.4357, 0.2078, 0.4335, 0.2078, 0.4775, 0.2075, 0.4788, 0.2073, 0.437, 0.2075, 0.4357, 0.2075, 0.4788, 0.2073, 0.4796, 0.1659, 0.72, 0.1662, 0.7201, 0.1652, 0.7627, 0.1649, 0.7628, 0.1656, 0.7187, 0.1659, 0.72, 0.1649, 0.7628, 0.1647, 0.7622, 0.2067, 0.08354, 0.2069, 0.0858, 0.2068, 0.1293, 0.2066, 0.128, 0.2064, 0.08095, 0.2067, 0.08354, 0.2066, 0.128, 0.2063, 0.1265, 0.206, 0.1252, 0.2063, 0.1265, 0.2065, 0.1771, 0.2062, 0.1762, 0.1337, 0.1263, 0.1339, 0.1271, 0.1349, 0.1781, 0.1347, 0.1772, 0.1334, 0.1262, 0.1337, 0.1263, 0.1347, 0.1772, 0.1344, 0.1766, 0.1331, 0.1269, 0.1334, 0.1262, 0.1344, 0.1766, 0.1341, 0.1763, 0.2081, 0.476, 0.2083, 0.4747, 0.2081, 0.5242, 0.2079, 0.5244, 0.2078, 0.4775, 0.2081, 0.476, 0.2079, 0.5244, 0.2076, 0.525, 0.2075, 0.4788, 0.2078, 0.4775, 0.2076, 0.525, 0.2073, 0.5259, 0.1652, 0.7627, 0.1655, 0.7619, 0.1646, 0.809, 0.1643, 0.8099, 0.1649, 0.7628, 0.1652, 0.7627, 0.1643, 0.8099, 0.164, 0.8106, 0.1647, 0.7622, 0.1649, 0.7628, 0.164, 0.8106, 0.1637, 0.8108, 0.2066, 0.128, 0.2068, 0.1293, 0.207, 0.178, 0.2068, 0.1777, 0.2063, 0.1265, 0.2066, 0.128, 0.2068, 0.1777, 0.2065, 0.1771, 0.2062, 0.1762, 0.2065, 0.1771, 0.2068, 0.2286, 0.2065, 0.2279, 0.1347, 0.1772, 0.1349, 0.1781, 0.1357, 0.2299, 0.1354, 0.2284, 0.1344, 0.1766, 0.1347, 0.1772, 0.1354, 0.2284, 0.1351, 0.2267, 0.1341, 0.1763, 0.1344, 0.1766, 0.1351, 0.2267, 0.1348, 0.225, 0.2079, 0.5244, 0.2081, 0.5242, 0.2078, 0.5729, 0.2076, 0.5719, 0.2076, 0.525, 0.2079, 0.5244, 0.2076, 0.5719, 0.2073, 0.5717, 0.2073, 0.5259, 0.2076, 0.525, 0.2073, 0.5717, 0.207, 0.5724, 0.1643, 0.8099, 0.1646, 0.809, 0.1639, 0.8555, 0.1636, 0.8569, 0.164, 0.8106, 0.1643, 0.8099, 0.1636, 0.8569, 0.1633, 0.8587, 0.1637, 0.8108, 0.164, 0.8106, 0.1633, 0.8587, 0.163, 0.8603, 0.2068, 0.1777, 0.207, 0.178, 0.2073, 0.2274, 0.2071, 0.2285, 0.2065, 0.1771, 0.2068, 0.1777, 0.2071, 0.2285, 0.2068, 0.2286, 0.2065, 0.2279, 0.2068, 0.2286, 0.2072, 0.2771, 0.2069, 0.2763, 0.1354, 0.2284, 0.1357, 0.2299, 0.136, 0.2782, 0.1357, 0.2758, 0.1351, 0.2267, 0.1354, 0.2284, 0.1357, 0.2758, 0.1354, 0.2723, 0.1348, 0.225, 0.1351, 0.2267, 0.1354, 0.2723, 0.1351, 0.2688, 0.2076, 0.5719, 0.2078, 0.5729, 0.2074, 0.6166, 0.2072, 0.614, 0.2073, 0.5717, 0.2076, 0.5719, 0.2072, 0.614, 0.2069, 0.6129, 0.207, 0.5724, 0.2073, 0.5717, 0.2069, 0.6129, 0.2066, 0.6137, 0.1636, 0.8569, 0.1639, 0.8555, 0.1636, 0.8968, 0.1634, 0.8993, 0.1633, 0.8587, 0.1636, 0.8569, 0.1634, 0.8993, 0.163, 0.9028, 0.163, 0.8603, 0.1633, 0.8587, 0.163, 0.9028, 0.1627, 0.9063, 0.2071, 0.2285, 0.2073, 0.2274, 0.2077, 0.2734, 0.2075, 0.2761, 0.2068, 0.2286, 0.2071, 0.2285, 0.2075, 0.2761, 0.2072, 0.2771, 0.2069, 0.2763, 0.2072, 0.2771, 0.2076, 0.3178, 0.2073, 0.3166, 0.1357, 0.2758, 0.136, 0.2782, 0.1356, 0.3186, 0.1353, 0.3147, 0.1354, 0.2723, 0.1357, 0.2758, 0.1353, 0.3147, 0.135, 0.3092, 0.1351, 0.2688, 0.1354, 0.2723, 0.135, 0.3092, 0.1347, 0.3034, 0.1348, 0.2661, 0.1351, 0.2688, 0.1347, 0.3034, 0.1345, 0.299, 0.2069, 0.6129, 0.2072, 0.614, 0.2067, 0.6468, 0.2065, 0.6449, 0.2066, 0.6137, 0.2069, 0.6129, 0.2065, 0.6449, 0.2062, 0.6461, 0.1634, 0.8993, 0.1636, 0.8968, 0.1639, 0.9292, 0.1637, 0.9331, 0.163, 0.9028, 0.1634, 0.8993, 0.1637, 0.9331, 0.1634, 0.9386, 0.1627, 0.9063, 0.163, 0.9028, 0.1634, 0.9386, 0.1631, 0.9444, 0.1625, 0.909, 0.1627, 0.9063, 0.1631, 0.9444, 0.1629, 0.9488, 0.2072, 0.2771, 0.2075, 0.2761, 0.2079, 0.3159, 0.2076, 0.3178, 0.2073, 0.3166, 0.2076, 0.3178, 0.2081, 0.3444, 0.2078, 0.343, 0.1353, 0.3147, 0.1356, 0.3186, 0.1343, 0.345, 0.1341, 0.34, 0.135, 0.3092, 0.1353, 0.3147, 0.1341, 0.34, 0.1339, 0.333, 0.1347, 0.3034, 0.135, 0.3092, 0.1339, 0.333, 0.1336, 0.3257, 0.1345, 0.299, 0.1347, 0.3034, 0.1336, 0.3257, 0.1335, 0.32, 0.2065, 0.6449, 0.2067, 0.6468, 0.2064, 0.6679, 0.2061, 0.6654, 0.2062, 0.6461, 0.2065, 0.6449, 0.2061, 0.6654, 0.2058, 0.6669, 0.1637, 0.9331, 0.1639, 0.9292, 0.165, 0.95, 0.1648, 0.9549, 0.1634, 0.9386, 0.1637, 0.9331, 0.1648, 0.9549, 0.1645, 0.962, 0.1631, 0.9444, 0.1634, 0.9386, 0.1645, 0.962, 0.1643, 0.9693, 0.1629, 0.9488, 0.1631, 0.9444, 0.1643, 0.9693, 0.1642, 0.9749, 0.2076, 0.3178, 0.2079, 0.3159, 0.2084, 0.342, 0.2081, 0.3444, 0.1343, 0.345, 0.1344, 0.3464, 0.132, 0.3537, 0.1319, 0.3522, 0.1341, 0.34, 0.1343, 0.345, 0.1319, 0.3522, 0.1318, 0.347, 0.1339, 0.333, 0.1341, 0.34, 0.1318, 0.347, 0.1317, 0.3396, 0.1336, 0.3257, 0.1339, 0.333, 0.1317, 0.3396, 0.1316, 0.3319, 0.1335, 0.32, 0.1336, 0.3257, 0.1316, 0.3319, 0.1315, 0.326, 0.1334, 0.3176, 0.1335, 0.32, 0.1315, 0.326, 0.1315, 0.3235, 0.165, 0.95, 0.165, 0.9486, 0.167, 0.9544, 0.167, 0.9559, 0.1648, 0.9549, 0.165, 0.95, 0.167, 0.9559, 0.1668, 0.9611, 0.1645, 0.962, 0.1648, 0.9549, 0.1668, 0.9611, 0.1667, 0.9685, 0.1643, 0.9693, 0.1645, 0.962, 0.1667, 0.9685, 0.1666, 0.9762, 0.1642, 0.9749, 0.1643, 0.9693, 0.1666, 0.9762, 0.1665, 0.9821, 0.1641, 0.9773, 0.1642, 0.9749, 0.1665, 0.9821, 0.1665, 0.9846, 0.2399, 0.8718, 0.2396, 0.8733, 0.2395, 0.8579, 0.2398, 0.8565, 0.1318, 0.347, 0.1319, 0.3522, 0.1284, 0.3369, 0.1284, 0.3319, 0.1317, 0.3396, 0.1318, 0.347, 0.1284, 0.3319, 0.1283, 0.3248, 0.1316, 0.3319, 0.1317, 0.3396, 0.1283, 0.3248, 0.1283, 0.3174, 0.1315, 0.326, 0.1316, 0.3319, 0.1283, 0.3174, 0.1282, 0.3117, 0.1315, 0.3235, 0.1315, 0.326, 0.1282, 0.3117, 0.1282, 0.3093, 0.2631, 0.05864, 0.2628, 0.0571, 0.2629, 0.04288, 0.2632, 0.04434, 0.1668, 0.9611, 0.167, 0.9559, 0.1702, 0.9417, 0.1701, 0.9466, 0.1667, 0.9685, 0.1668, 0.9611, 0.1701, 0.9466, 0.1701, 0.9538, 0.1666, 0.9762, 0.1667, 0.9685, 0.1701, 0.9538, 0.17, 0.9612, 0.1665, 0.9821, 0.1666, 0.9762, 0.17, 0.9612, 0.17, 0.9668, 0.1665, 0.9846, 0.1665, 0.9821, 0.17, 0.9668, 0.17, 0.9693, 0.2398, 0.8565, 0.2395, 0.8579, 0.2396, 0.8166, 0.2399, 0.8153, 0.1284, 0.3319, 0.1284, 0.3369, 0.1236, 0.2958, 0.1236, 0.2912, 0.1283, 0.3248, 0.1284, 0.3319, 0.1236, 0.2912, 0.1236, 0.2845, 0.1283, 0.3174, 0.1283, 0.3248, 0.1236, 0.2845, 0.1236, 0.2775, 0.1282, 0.3117, 0.1283, 0.3174, 0.1236, 0.2775, 0.1236, 0.2722, 0.1282, 0.3093, 0.1282, 0.3117, 0.1236, 0.2722, 0.1236, 0.2699, 0.2632, 0.04434, 0.2629, 0.04288, 0.2628, 0.003376, 0.2631, 0.004703, 0.1701, 0.9466, 0.1702, 0.9417, 0.1749, 0.9021, 0.1748, 0.9067, 0.1701, 0.9538, 0.1701, 0.9466, 0.1748, 0.9067, 0.1748, 0.9134, 0.17, 0.9612, 0.1701, 0.9538, 0.1748, 0.9134, 0.1748, 0.9204, 0.17, 0.9668, 0.17, 0.9612, 0.1748, 0.9204, 0.1748, 0.9257, 0.17, 0.9693, 0.17, 0.9668, 0.1748, 0.9257, 0.1749, 0.928])
me_cube_001.update()

# ---- objects
ob_buttonholder = bpy.data.objects.new('ButtonHolder', me_cube_001)

# ---- transforms, parenting, visibility, modifiers, constraints
ob_buttonholder.location = (0.0, 0.0, 0.0)

# ---- collection membership
col_collection.objects.link(ob_buttonholder)

# ---- scene / render settings (as saved in the file)
scene.frame_start = 1; scene.frame_end = 250; scene.frame_set(1)
scene.render.engine = 'CYCLES'
scene.cycles.samples = 128
scene.cycles.bake_type = 'NORMAL'
bpy.context.view_layer.update()

# ---- added for rendering (the .blend has no active camera and no usable light): camera, sun
cam_auto = bpy.data.cameras.new('AutoCamera')
cam_auto.lens = 50.0
cam_auto.sensor_width = 36.0
cam_auto.clip_end = 1000.0
ob_auto_camera = bpy.data.objects.new('AutoCamera', cam_auto)
scene.collection.objects.link(ob_auto_camera)
ob_auto_camera.location = (1.33023, -1.65109, 1.64498)
ob_auto_camera.rotation_euler = (1.09748, -7.21219e-08, 0.694738)
scene.camera = ob_auto_camera
light_auto_sun = bpy.data.lights.new('AutoSun', 'SUN')
light_auto_sun.energy = 3.0
light_auto_sun.angle = 0.0523599
ob_auto_sun = bpy.data.objects.new('AutoSun', light_auto_sun)
scene.collection.objects.link(ob_auto_sun)
ob_auto_sun.rotation_euler = (0.872665, 0.174533, 0.523599)
bpy.context.view_layer.update()
